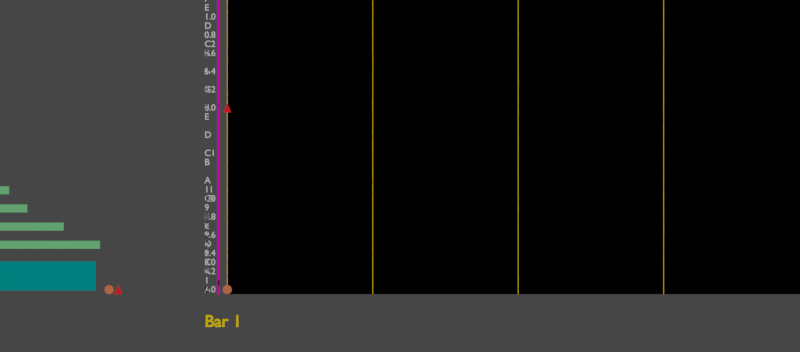 # Source: daw-base.blend  (saved by Blender 2.80.54; exported with 4.5.12 LTS)
import bpy
from mathutils import Matrix  # noqa: F401  (used for matrix-valued properties, if any)

bpy.ops.wm.read_factory_settings(use_empty=True)
scene = bpy.context.scene
scene.name = 'Scene'

# ---- collections
col_common = bpy.data.collections.new('Common'); scene.collection.children.link(col_common)
col_notes___blocks = bpy.data.collections.new('Notes & Blocks'); scene.collection.children.link(col_notes___blocks)
col_automation_editor = bpy.data.collections.new('Automation Editor'); scene.collection.children.link(col_automation_editor)
col_automation_editor.hide_viewport = True
col_drum_editor = bpy.data.collections.new('Drum Editor'); scene.collection.children.link(col_drum_editor)
col_drum_editor.hide_viewport = True
col_song_editor = bpy.data.collections.new('Song Editor'); scene.collection.children.link(col_song_editor)
col_track_editor = bpy.data.collections.new('Track Editor'); scene.collection.children.link(col_track_editor)
col_track_editor.hide_viewport = True

# ---- materials (node trees are filled in below, after node groups)
mat_magenta = bpy.data.materials.new('Magenta')
mat_magenta.use_transparent_shadow = False
mat_magenta.diffuse_color = (0.7991, 0.0, 0.6004, 1.0)
mat_magenta.roughness = 0.25
mat_bars = bpy.data.materials.new('Bars')
mat_bars.use_transparent_shadow = False
mat_bars.diffuse_color = (1.0, 0.6627, 0.0, 1.0)
mat_bars.roughness = 0.25
mat_note = bpy.data.materials.new('Note')
mat_note.use_transparent_shadow = False
mat_note.diffuse_color = (0.1756, 0.5926, 0.2319, 1.0)
mat_note.roughness = 0.25
mat_song_block = bpy.data.materials.new('Song-Block')
mat_song_block.use_transparent_shadow = False
mat_song_block.diffuse_color = (0.0, 0.3032, 0.3032, 1.0)
mat_song_block.roughness = 0.25
mat_drum = bpy.data.materials.new('Drum')
mat_drum.use_transparent_shadow = False
mat_drum.diffuse_color = (0.05357, 0.2435, 0.4969, 1.0)
mat_drum.roughness = 0.25
mat_control_c = bpy.data.materials.new('Control-C')
mat_control_c.use_transparent_shadow = False
mat_control_c.diffuse_color = (0.7484, 0.1773, 0.08472, 1.0)
mat_control_c.roughness = 0.25
mat_control_t = bpy.data.materials.new('Control-T')
mat_control_t.use_transparent_shadow = False
mat_control_t.diffuse_color = (1.0, 0.01874, 0.02495, 1.0)
mat_control_t.roughness = 0.25
mat_grey_l = bpy.data.materials.new('Grey-L')
mat_grey_l.use_transparent_shadow = False
mat_grey_l.diffuse_color = (0.01739, 0.01739, 0.01739, 1.0)
mat_grey_l.roughness = 0.25
mat_grey_d = bpy.data.materials.new('Grey-D')
mat_grey_d.use_transparent_shadow = False
mat_grey_d.diffuse_color = (0.0, 0.0, 0.0, 1.0)
mat_grey_d.roughness = 0.25
mat_text = bpy.data.materials.new('Text')
mat_text.use_transparent_shadow = False
mat_text.diffuse_color = (1.0, 1.0, 1.0, 1.0)
mat_text.roughness = 0.25

# ---- material node trees
mat_magenta.use_nodes = True; mat_magenta.node_tree.nodes.clear()
_N = mat_magenta.node_tree.nodes; _L = mat_magenta.node_tree.links
n0 = _N.new('ShaderNodeOutputMaterial'); n0.name = 'Material Output'; n0.location = (300, 300)
n1 = _N.new('ShaderNodeBsdfDiffuse'); n1.name = 'Diffuse BSDF'; n1.location = (10, 300)
n1.inputs[0].default_value = (0.7991, 0.0, 0.5972, 1.0)
n1.inputs[1].default_value = 0.5
_L.new(n1.outputs[0], n0.inputs[0])
n0.is_active_output = True
mat_bars.use_nodes = True; mat_bars.node_tree.nodes.clear()
_N = mat_bars.node_tree.nodes; _L = mat_bars.node_tree.links
n0 = _N.new('ShaderNodeOutputMaterial'); n0.name = 'Material Output'; n0.location = (300, 300)
n1 = _N.new('ShaderNodeBsdfDiffuse'); n1.name = 'Diffuse BSDF'; n1.location = (10, 300)
n1.inputs[0].default_value = (1.0, 0.6654, 0.0, 1.0)
n1.inputs[1].default_value = 0.5
_L.new(n1.outputs[0], n0.inputs[0])
n0.is_active_output = True
mat_note.use_nodes = True; mat_note.node_tree.nodes.clear()
_N = mat_note.node_tree.nodes; _L = mat_note.node_tree.links
n0 = _N.new('ShaderNodeOutputMaterial'); n0.name = 'Material Output'; n0.location = (300, 300)
n1 = _N.new('ShaderNodeBsdfDiffuse'); n1.name = 'Diffuse BSDF'; n1.location = (10, 300)
n1.inputs[0].default_value = (0.1746, 0.5906, 0.2307, 1.0)
n1.inputs[1].default_value = 0.5
_L.new(n1.outputs[0], n0.inputs[0])
n0.is_active_output = True
mat_song_block.use_nodes = True; mat_song_block.node_tree.nodes.clear()
_N = mat_song_block.node_tree.nodes; _L = mat_song_block.node_tree.links
n0 = _N.new('ShaderNodeOutputMaterial'); n0.name = 'Material Output'; n0.location = (300, 300)
n1 = _N.new('ShaderNodeBsdfDiffuse'); n1.name = 'Diffuse BSDF'; n1.location = (10, 300)
n1.inputs[0].default_value = (0.0, 0.305, 0.305, 1.0)
n1.inputs[1].default_value = 0.5
_L.new(n1.outputs[0], n0.inputs[0])
n0.is_active_output = True
mat_drum.use_nodes = True; mat_drum.node_tree.nodes.clear()
_N = mat_drum.node_tree.nodes; _L = mat_drum.node_tree.links
n0 = _N.new('ShaderNodeOutputMaterial'); n0.name = 'Material Output'; n0.location = (300, 300)
n1 = _N.new('ShaderNodeBsdfDiffuse'); n1.name = 'Diffuse BSDF'; n1.location = (10, 300)
n1.inputs[0].default_value = (0.05286, 0.2423, 0.4969, 1.0)
n1.inputs[1].default_value = 0.5
_L.new(n1.outputs[0], n0.inputs[0])
n0.is_active_output = True
mat_control_c.use_nodes = True; mat_control_c.node_tree.nodes.clear()
_N = mat_control_c.node_tree.nodes; _L = mat_control_c.node_tree.links
n0 = _N.new('ShaderNodeOutputMaterial'); n0.name = 'Material Output'; n0.location = (300, 300)
n1 = _N.new('ShaderNodeBsdfDiffuse'); n1.name = 'Diffuse BSDF'; n1.location = (10, 300)
n1.inputs[0].default_value = (0.7454, 0.1779, 0.08438, 1.0)
n1.inputs[1].default_value = 0.5
_L.new(n1.outputs[0], n0.inputs[0])
n0.is_active_output = True
mat_control_t.use_nodes = True; mat_control_t.node_tree.nodes.clear()
_N = mat_control_t.node_tree.nodes; _L = mat_control_t.node_tree.links
n0 = _N.new('ShaderNodeOutputMaterial'); n0.name = 'Material Output'; n0.location = (300, 300)
n1 = _N.new('ShaderNodeBsdfDiffuse'); n1.name = 'Diffuse BSDF'; n1.location = (10, 300)
n1.inputs[0].default_value = (1.0, 0.0185, 0.02519, 1.0)
n1.inputs[1].default_value = 0.5
_L.new(n1.outputs[0], n0.inputs[0])
n0.is_active_output = True
mat_grey_l.use_nodes = True; mat_grey_l.node_tree.nodes.clear()
_N = mat_grey_l.node_tree.nodes; _L = mat_grey_l.node_tree.links
n0 = _N.new('ShaderNodeOutputMaterial'); n0.name = 'Material Output'; n0.location = (300, 300)
n1 = _N.new('ShaderNodeBsdfDiffuse'); n1.name = 'Diffuse BSDF'; n1.location = (10, 300)
n1.inputs[0].default_value = (0.01764, 0.01764, 0.01764, 1.0)
n1.inputs[1].default_value = 0.5
_L.new(n1.outputs[0], n0.inputs[0])
n0.is_active_output = True
mat_grey_d.use_nodes = True; mat_grey_d.node_tree.nodes.clear()
_N = mat_grey_d.node_tree.nodes; _L = mat_grey_d.node_tree.links
n0 = _N.new('ShaderNodeOutputMaterial'); n0.name = 'Material Output'; n0.location = (300, 300)
n1 = _N.new('ShaderNodeBsdfDiffuse'); n1.name = 'Diffuse BSDF'; n1.location = (10, 300)
n1.inputs[0].default_value = (0.0, 0.0, 0.0, 1.0)
n1.inputs[1].default_value = 0.5
_L.new(n1.outputs[0], n0.inputs[0])
n0.is_active_output = True
mat_text.use_nodes = True; mat_text.node_tree.nodes.clear()
_N = mat_text.node_tree.nodes; _L = mat_text.node_tree.links
n0 = _N.new('ShaderNodeOutputMaterial'); n0.name = 'Material Output'; n0.location = (300, 300)
n1 = _N.new('ShaderNodeBsdfDiffuse'); n1.name = 'Diffuse BSDF'; n1.location = (10, 300)
n1.inputs[1].default_value = 0.5
_L.new(n1.outputs[0], n0.inputs[0])
n0.is_active_output = True

# ---- world
world_world = bpy.data.worlds.new('World'); scene.world = world_world
world_world.use_nodes = True; world_world.node_tree.nodes.clear()
_N = world_world.node_tree.nodes; _L = world_world.node_tree.links
n0 = _N.new('ShaderNodeOutputWorld'); n0.name = 'World Output'; n0.location = (300, 300)
n1 = _N.new('ShaderNodeBackground'); n1.name = 'Background'; n1.location = (10, 300)
n1.inputs[0].default_value = (0.05088, 0.05088, 0.05088, 1.0)
_L.new(n1.outputs[0], n0.inputs[0])
n0.is_active_output = True
world_world.color = (0.05088, 0.05088, 0.05088)
world_world.use_sun_shadow = False
world_world.sun_shadow_jitter_overblur = 0.0

# ---- cameras
cam_daw_cam = bpy.data.cameras.new('DAW-Cam')
cam_daw_cam.type = 'ORTHO'
cam_daw_cam.ortho_scale = 8.8
cam_daw_cam.display_size = 0.1
cam_daw_cam.dof.focus_distance = 0.0
cam_daw_cam.dof.aperture_fstop = 128.0

# ---- meshes
me_cube = bpy.data.meshes.new('Cube')
me_cube.from_pydata([(-0.0125, 0.2, -0.02), (-0.0125, 0.2, 0.025), (-0.0125, 9.2, -0.02), (-0.0125, 9.2, 0.025), (0.0125, 0.2, -0.02), (0.0125, 0.2, 0.025), (0.0125, 9.2, -0.02), (0.0125, 9.2, 0.025)], [], [(0, 1, 3, 2), (2, 3, 7, 6), (6, 7, 5, 4), (4, 5, 1, 0), (2, 6, 4, 0), (7, 3, 1, 5)])
_uv = me_cube.uv_layers.new(name='UVMap')
_uv.uv.foreach_set('vector', [0.375, 0.0, 0.625, 0.0, 0.625, 0.25, 0.375, 0.25, 0.375, 0.25, 0.625, 0.25, 0.625, 0.5, 0.375, 0.5, 0.375, 0.5, 0.625, 0.5, 0.625, 0.75, 0.375, 0.75, 0.375, 0.75, 0.625, 0.75, 0.625, 1.0, 0.375, 1.0, 0.125, 0.5, 0.375, 0.5, 0.375, 0.75, 0.125, 0.75, 0.625, 0.5, 0.875, 0.5, 0.875, 0.75, 0.625, 0.75])
me_cube.materials.append(mat_magenta)
me_cube.use_remesh_preserve_volume = False
me_cube.use_remesh_preserve_attributes = False
me_cube.use_mirror_vertex_groups = False
me_cube.update()
me_cube_001 = bpy.data.meshes.new('Cube.001')
me_cube_001.from_pydata([(-0.003125, 0.15, -0.02), (-0.003125, -0.1, 0.01), (-0.003125, 5.05, -0.02), (-0.003125, 8.9, 0.01), (0.003125, 0.15, -0.02), (0.003125, -0.1, 0.01), (0.003125, 5.05, -0.02), (0.003125, 8.9, 0.01)], [], [(0, 1, 3, 2), (2, 3, 7, 6), (6, 7, 5, 4), (4, 5, 1, 0), (2, 6, 4, 0), (7, 3, 1, 5)])
_uv = me_cube_001.uv_layers.new(name='UVMap')
_uv.uv.foreach_set('vector', [0.375, 0.0, 0.625, 0.0, 0.625, 0.25, 0.375, 0.25, 0.375, 0.25, 0.625, 0.25, 0.625, 0.5, 0.375, 0.5, 0.375, 0.5, 0.625, 0.5, 0.625, 0.75, 0.375, 0.75, 0.375, 0.75, 0.625, 0.75, 0.625, 1.0, 0.375, 1.0, 0.125, 0.5, 0.375, 0.5, 0.375, 0.75, 0.125, 0.75, 0.625, 0.5, 0.875, 0.5, 0.875, 0.75, 0.625, 0.75])
me_cube_001.materials.append(mat_bars)
me_cube_001.use_remesh_preserve_volume = False
me_cube_001.use_remesh_preserve_attributes = False
me_cube_001.use_mirror_vertex_groups = False
me_cube_001.update()
me_plane_005 = bpy.data.meshes.new('Plane.005')
me_plane_005.from_pydata([(0.0, -1.118e-08, 0.0), (1.6, -1.118e-08, 0.0), (0.0, 0.1, 0.0), (1.6, 0.1, 0.0)], [], [(0, 1, 3, 2)])
_uv = me_plane_005.uv_layers.new(name='UVMap')
_uv.uv.foreach_set('vector', [0.0, 0.0, 1.0, 0.0, 1.0, 1.0, 0.0, 1.0])
me_plane_005.materials.append(mat_note)
me_plane_005.use_remesh_preserve_volume = False
me_plane_005.use_remesh_preserve_attributes = False
me_plane_005.use_mirror_vertex_groups = False
me_plane_005.update()
me_plane_002 = bpy.data.meshes.new('Plane.002')
me_plane_002.from_pydata([(0.0, -0.16, 0.0), (1.55, -0.16, 0.0), (0.0, 0.16, 0.0), (1.55, 0.16, 0.0)], [], [(0, 1, 3, 2)])
_uv = me_plane_002.uv_layers.new(name='UVMap')
_uv.uv.foreach_set('vector', [0.0, 0.0, 1.0, 0.0, 1.0, 1.0, 0.0, 1.0])
me_plane_002.materials.append(mat_song_block)
me_plane_002.use_remesh_preserve_volume = False
me_plane_002.use_remesh_preserve_attributes = False
me_plane_002.use_mirror_vertex_groups = False
me_plane_002.update()
me_plane_006 = bpy.data.meshes.new('Plane.006')
me_plane_006.from_pydata([(0.0, -1.118e-08, 0.0), (0.8, -1.118e-08, 0.0), (0.0, 0.1, 0.0), (0.8, 0.1, 0.0)], [], [(0, 1, 3, 2)])
_uv = me_plane_006.uv_layers.new(name='UVMap')
_uv.uv.foreach_set('vector', [0.0, 0.0, 1.0, 0.0, 1.0, 1.0, 0.0, 1.0])
me_plane_006.materials.append(mat_note)
me_plane_006.use_remesh_preserve_volume = False
me_plane_006.use_remesh_preserve_attributes = False
me_plane_006.use_mirror_vertex_groups = False
me_plane_006.update()
me_plane_007 = bpy.data.meshes.new('Plane.007')
me_plane_007.from_pydata([(0.0, -1.118e-08, 0.0), (0.4, -1.118e-08, 0.0), (0.0, 0.1, 0.0), (0.4, 0.1, 0.0)], [], [(0, 1, 3, 2)])
_uv = me_plane_007.uv_layers.new(name='UVMap')
_uv.uv.foreach_set('vector', [0.0, 0.0, 1.0, 0.0, 1.0, 1.0, 0.0, 1.0])
me_plane_007.materials.append(mat_note)
me_plane_007.use_remesh_preserve_volume = False
me_plane_007.use_remesh_preserve_attributes = False
me_plane_007.use_mirror_vertex_groups = False
me_plane_007.update()
me_plane_008 = bpy.data.meshes.new('Plane.008')
me_plane_008.from_pydata([(0.0, -1.118e-08, 0.0), (0.2, -1.118e-08, 0.0), (0.0, 0.1, 0.0), (0.2, 0.1, 0.0)], [], [(0, 1, 3, 2)])
_uv = me_plane_008.uv_layers.new(name='UVMap')
_uv.uv.foreach_set('vector', [0.0, 0.0, 1.0, 0.0, 1.0, 1.0, 0.0, 1.0])
me_plane_008.materials.append(mat_note)
me_plane_008.use_remesh_preserve_volume = False
me_plane_008.use_remesh_preserve_attributes = False
me_plane_008.use_mirror_vertex_groups = False
me_plane_008.update()
me_plane_009 = bpy.data.meshes.new('Plane.009')
me_plane_009.from_pydata([(0.0, -1.118e-08, 0.0), (0.1, -1.118e-08, 0.0), (0.0, 0.1, 0.0), (0.1, 0.1, 0.0)], [], [(0, 1, 3, 2)])
_uv = me_plane_009.uv_layers.new(name='UVMap')
_uv.uv.foreach_set('vector', [0.0, 0.0, 1.0, 0.0, 1.0, 1.0, 0.0, 1.0])
me_plane_009.materials.append(mat_note)
me_plane_009.use_remesh_preserve_volume = False
me_plane_009.use_remesh_preserve_attributes = False
me_plane_009.use_mirror_vertex_groups = False
me_plane_009.update()
me_plane_027 = bpy.data.meshes.new('Plane.027')
me_plane_027.from_pydata([(0.0, -1.118e-08, 0.0), (0.3, -1.118e-08, 0.0), (0.0, 0.1, 0.0), (0.3, 0.1, 0.0)], [], [(0, 1, 3, 2)])
_uv = me_plane_027.uv_layers.new(name='UVMap')
_uv.uv.foreach_set('vector', [0.0, 0.0, 1.0, 0.0, 1.0, 1.0, 0.0, 1.0])
me_plane_027.materials.append(mat_note)
me_plane_027.use_remesh_preserve_volume = False
me_plane_027.use_remesh_preserve_attributes = False
me_plane_027.use_mirror_vertex_groups = False
me_plane_027.update()
me_plane_028 = bpy.data.meshes.new('Plane.028')
me_plane_028.from_pydata([(0.0, -1.118e-08, 0.0), (1.2, -1.118e-08, 0.0), (0.0, 0.1, 0.0), (1.2, 0.1, 0.0)], [], [(0, 1, 3, 2)])
_uv = me_plane_028.uv_layers.new(name='UVMap')
_uv.uv.foreach_set('vector', [0.0, 0.0, 1.0, 0.0, 1.0, 1.0, 0.0, 1.0])
me_plane_028.materials.append(mat_note)
me_plane_028.use_remesh_preserve_volume = False
me_plane_028.use_remesh_preserve_attributes = False
me_plane_028.use_mirror_vertex_groups = False
me_plane_028.update()
me_plane_029 = bpy.data.meshes.new('Plane.029')
me_plane_029.from_pydata([(0.0, -1.118e-08, 0.0), (0.6, -1.118e-08, 0.0), (0.0, 0.1, 0.0), (0.6, 0.1, 0.0)], [], [(0, 1, 3, 2)])
_uv = me_plane_029.uv_layers.new(name='UVMap')
_uv.uv.foreach_set('vector', [0.0, 0.0, 1.0, 0.0, 1.0, 1.0, 0.0, 1.0])
me_plane_029.materials.append(mat_note)
me_plane_029.use_remesh_preserve_volume = False
me_plane_029.use_remesh_preserve_attributes = False
me_plane_029.use_mirror_vertex_groups = False
me_plane_029.update()
me_plane_047 = bpy.data.meshes.new('Plane.047')
me_plane_047.from_pydata([(0.0, -7.451e-09, 0.0), (0.1, -7.451e-09, 0.0), (0.0, 0.1, 0.0), (0.1, 0.1, 0.0)], [], [(0, 1, 3, 2)])
_uv = me_plane_047.uv_layers.new(name='UVMap')
_uv.uv.foreach_set('vector', [0.0, 0.0, 1.0, 0.0, 1.0, 1.0, 0.0, 1.0])
me_plane_047.materials.append(mat_drum)
me_plane_047.use_remesh_preserve_volume = False
me_plane_047.use_remesh_preserve_attributes = False
me_plane_047.use_mirror_vertex_groups = False
me_plane_047.update()
me_circle = bpy.data.meshes.new('Circle')
me_circle.from_pydata([(0.0, 0.1, 0.0), (-0.01913, 0.09619, 0.0), (-0.03536, 0.08536, 0.0), (-0.04619, 0.06913, 0.0), (-0.05, 0.05, 0.0), (-0.04619, 0.03087, 0.0), (-0.03536, 0.01464, 0.0), (-0.01913, 0.003806, 0.0), (-7.55e-09, 0.0, 0.0), (0.01913, 0.003806, 0.0), (0.03536, 0.01464, 0.0), (0.04619, 0.03087, 0.0), (0.05, 0.05, 0.0), (0.04619, 0.06913, 0.0), (0.03536, 0.08536, 0.0), (0.01913, 0.09619, 0.0)], [], [(0, 1, 2, 3, 4, 5, 6, 7, 8, 9, 10, 11, 12, 13, 14, 15)])
_uv = me_circle.uv_layers.new(name='UVMap')
_uv.uv.foreach_set('vector', [0.5, 1.0, 0.3087, 0.9619, 0.1464, 0.8536, 0.03806, 0.6913, 0.0, 0.5, 0.03806, 0.3087, 0.1464, 0.1464, 0.3087, 0.03806, 0.5, 0.0, 0.6913, 0.03806, 0.8536, 0.1464, 0.9619, 0.3087, 1.0, 0.5, 0.9619, 0.6913, 0.8536, 0.8536, 0.6913, 0.9619])
me_circle.materials.append(mat_control_c)
me_circle.use_remesh_preserve_volume = False
me_circle.use_remesh_preserve_attributes = False
me_circle.use_mirror_vertex_groups = False
me_circle.update()
me_circle_002 = bpy.data.meshes.new('Circle.002')
me_circle_002.from_pydata([(0.0, 0.1, 0.0), (-0.0433, 0.0, 0.0), (0.0433, 0.0, 0.0)], [], [(0, 1, 2)])
_uv = me_circle_002.uv_layers.new(name='UVMap')
_uv.uv.foreach_set('vector', [0.5, 1.0, 0.06699, 0.25, 0.933, 0.25])
me_circle_002.materials.append(mat_control_t)
me_circle_002.use_remesh_preserve_volume = False
me_circle_002.use_remesh_preserve_attributes = False
me_circle_002.use_mirror_vertex_groups = False
me_circle_002.update()
me_plane_103 = bpy.data.meshes.new('Plane.103')
me_plane_103.from_pydata([(-4.47e-08, 3.353e-08, -0.02), (16.0, 3.353e-08, -0.02), (16.0, 0.1, -0.02), (-4.47e-08, 0.2, -0.02), (-4.47e-08, 0.1, -0.02), (16.0, 0.2, -0.02), (-4.47e-08, 0.8, -0.02), (16.0, 0.8, -0.02), (16.0, 0.9, -0.02), (-4.47e-08, 0.9, -0.02), (16.0, 0.7, -0.02), (16.0, 0.6, -0.02), (-4.47e-08, 0.5, -0.02), (-4.47e-08, 0.6, -0.02), (16.0, 0.5, -0.02), (16.0, 0.4, -0.02), (-4.47e-08, 0.4, -0.02), (-4.47e-08, 0.7, -0.02), (-4.47e-08, 0.3, -0.02), (16.0, 0.3, -0.02), (-4.47e-08, 1.0, -0.02), (16.0, 1.0, -0.02), (16.0, 1.1, -0.02), (-4.47e-08, 1.1, -0.02), (-4.47e-08, 2.0, -0.02), (16.0, 2.0, -0.02), (16.0, 2.1, -0.02), (-4.47e-08, 2.2, -0.02), (-4.47e-08, 2.1, -0.02), (16.0, 2.2, -0.02), (-4.47e-08, 2.8, -0.02), (16.0, 2.8, -0.02), (16.0, 2.9, -0.02), (-4.47e-08, 2.9, -0.02), (16.0, 2.7, -0.02), (16.0, 2.6, -0.02), (-4.47e-08, 2.5, -0.02), (-4.47e-08, 2.6, -0.02), (16.0, 2.5, -0.02), (16.0, 2.4, -0.02), (-4.47e-08, 2.4, -0.02), (-4.47e-08, 2.7, -0.02), (-4.47e-08, 2.3, -0.02), (16.0, 2.3, -0.02), (-4.47e-08, 3.0, -0.02), (16.0, 3.0, -0.02), (16.0, 3.1, -0.02), (-4.47e-08, 3.1, -0.02)], [], [(3, 5, 19, 18), (0, 1, 2, 4), (4, 2, 5, 3), (6, 7, 8, 9), (9, 8, 21, 20), (17, 10, 7, 6), (12, 14, 11, 13), (16, 15, 14, 12), (13, 11, 10, 17), (18, 19, 15, 16), (20, 21, 22, 23), (27, 29, 43, 42), (24, 25, 26, 28), (28, 26, 29, 27), (30, 31, 32, 33), (33, 32, 45, 44), (41, 34, 31, 30), (36, 38, 35, 37), (40, 39, 38, 36), (37, 35, 34, 41), (42, 43, 39, 40), (44, 45, 46, 47)])
me_plane_103.polygons.foreach_set('material_index', [0, 0, 1, 0, 1, 1, 1, 0, 0, 1, 0, 0, 0, 1, 0, 1, 1, 1, 0, 0, 1, 0])
_uv = me_plane_103.uv_layers.new(name='UVMap')
_uv.uv.foreach_set('vector', [0.0, 0.0, 1.0, 0.0, 1.0, 1.0, 0.0, 1.0, 0.0, 0.0, 1.0, 0.0, 1.0, 1.0, 0.0, 1.0, 0.0, 0.0, 1.0, 0.0, 1.0, 1.0, 0.0, 1.0, 0.0, 0.0, 1.0, 0.0, 1.0, 1.0, 0.0, 1.0, 0.0, 0.0, 1.0, 0.0, 1.0, 1.0, 0.0, 1.0, 0.0, 0.0, 1.0, 0.0, 1.0, 1.0, 0.0, 1.0, 0.0, 0.0, 1.0, 0.0, 1.0, 1.0, 0.0, 1.0, 0.0, 0.0, 1.0, 0.0, 1.0, 1.0, 0.0, 1.0, 0.0, 0.0, 1.0, 0.0, 1.0, 1.0, 0.0, 1.0, 0.0, 0.0, 1.0, 0.0, 1.0, 1.0, 0.0, 1.0, 0.0, 0.0, 1.0, 0.0, 1.0, 1.0, 0.0, 1.0, 0.0, 0.0, 1.0, 0.0, 1.0, 1.0, 0.0, 1.0, 0.0, 0.0, 1.0, 0.0, 1.0, 1.0, 0.0, 1.0, 0.0, 0.0, 1.0, 0.0, 1.0, 1.0, 0.0, 1.0, 0.0, 0.0, 1.0, 0.0, 1.0, 1.0, 0.0, 1.0, 0.0, 0.0, 1.0, 0.0, 1.0, 1.0, 0.0, 1.0, 0.0, 0.0, 1.0, 0.0, 1.0, 1.0, 0.0, 1.0, 0.0, 0.0, 1.0, 0.0, 1.0, 1.0, 0.0, 1.0, 0.0, 0.0, 1.0, 0.0, 1.0, 1.0, 0.0, 1.0, 0.0, 0.0, 1.0, 0.0, 1.0, 1.0, 0.0, 1.0, 0.0, 0.0, 1.0, 0.0, 1.0, 1.0, 0.0, 1.0, 0.0, 0.0, 1.0, 0.0, 1.0, 1.0, 0.0, 1.0])
me_plane_103.materials.append(mat_grey_l)
me_plane_103.materials.append(mat_grey_d)
me_plane_103.use_remesh_preserve_volume = False
me_plane_103.use_remesh_preserve_attributes = False
me_plane_103.use_mirror_vertex_groups = False
me_plane_103.update()
me_circle_001 = bpy.data.meshes.new('Circle.001')
me_circle_001.from_pydata([(0.0, 0.1, 0.0), (-0.01913, 0.09619, 0.0), (-0.03536, 0.08536, 0.0), (-0.04619, 0.06913, 0.0), (-0.05, 0.05, 0.0), (-0.04619, 0.03087, 0.0), (-0.03536, 0.01464, 0.0), (-0.01913, 0.003806, 0.0), (-7.55e-09, 0.0, 0.0), (0.01913, 0.003806, 0.0), (0.03536, 0.01464, 0.0), (0.04619, 0.03087, 0.0), (0.05, 0.05, 0.0), (0.04619, 0.06913, 0.0), (0.03536, 0.08536, 0.0), (0.01913, 0.09619, 0.0)], [], [(0, 1, 2, 3, 4, 5, 6, 7, 8, 9, 10, 11, 12, 13, 14, 15)])
_uv = me_circle_001.uv_layers.new(name='UVMap')
_uv.uv.foreach_set('vector', [0.5, 1.0, 0.3087, 0.9619, 0.1464, 0.8536, 0.03806, 0.6913, 0.0, 0.5, 0.03806, 0.3087, 0.1464, 0.1464, 0.3087, 0.03806, 0.5, 0.0, 0.6913, 0.03806, 0.8536, 0.1464, 0.9619, 0.3087, 1.0, 0.5, 0.9619, 0.6913, 0.8536, 0.8536, 0.6913, 0.9619])
me_circle_001.materials.append(mat_control_c)
me_circle_001.use_remesh_preserve_volume = False
me_circle_001.use_remesh_preserve_attributes = False
me_circle_001.use_mirror_vertex_groups = False
me_circle_001.update()
me_circle_003 = bpy.data.meshes.new('Circle.003')
me_circle_003.from_pydata([(0.0, 0.1, 0.0), (-0.0433, 0.0, 0.0), (0.0433, 0.0, 0.0)], [], [(0, 1, 2)])
_uv = me_circle_003.uv_layers.new(name='UVMap')
_uv.uv.foreach_set('vector', [0.5, 1.0, 0.06699, 0.25, 0.933, 0.25])
me_circle_003.materials.append(mat_control_t)
me_circle_003.use_remesh_preserve_volume = False
me_circle_003.use_remesh_preserve_attributes = False
me_circle_003.use_mirror_vertex_groups = False
me_circle_003.update()
me_plane_052 = bpy.data.meshes.new('Plane.052')
me_plane_052.from_pydata([(-4.47e-08, 3.353e-08, -0.02), (16.0, 3.353e-08, -0.02), (16.0, 0.1, -0.02), (-4.47e-08, 0.2, -0.02), (-4.47e-08, 0.1, -0.02), (16.0, 0.2, -0.02), (-4.47e-08, 1.1, -0.02), (-4.47e-08, 0.8, -0.02), (16.0, 0.8, -0.02), (16.0, 0.9, -0.02), (-4.47e-08, 1.0, -0.02), (-4.47e-08, 0.9, -0.02), (16.0, 1.0, -0.02), (16.0, 1.2, -0.02), (-4.47e-08, 1.2, -0.02), (16.0, 1.1, -0.02), (16.0, 0.7, -0.02), (16.0, 0.6, -0.02), (-4.47e-08, 0.5, -0.02), (-4.47e-08, 0.6, -0.02), (16.0, 0.5, -0.02), (16.0, 0.4, -0.02), (-4.47e-08, 0.4, -0.02), (-4.47e-08, 0.7, -0.02), (-4.47e-08, 0.3, -0.02), (16.0, 0.3, -0.02)], [], [(3, 5, 25, 24), (0, 1, 2, 4), (4, 2, 5, 3), (10, 12, 15, 6), (7, 8, 9, 11), (11, 9, 12, 10), (6, 15, 13, 14), (23, 16, 8, 7), (18, 20, 17, 19), (22, 21, 20, 18), (19, 17, 16, 23), (24, 25, 21, 22)])
me_plane_052.polygons.foreach_set('material_index', [0, 0, 1, 0, 0, 1, 1, 1, 1, 0, 0, 1])
_uv = me_plane_052.uv_layers.new(name='UVMap')
_uv.uv.foreach_set('vector', [0.0, 0.0, 1.0, 0.0, 1.0, 1.0, 0.0, 1.0, 0.0, 0.0, 1.0, 0.0, 1.0, 1.0, 0.0, 1.0, 0.0, 0.0, 1.0, 0.0, 1.0, 1.0, 0.0, 1.0, 0.0, 0.0, 1.0, 0.0, 1.0, 1.0, 0.0, 1.0, 0.0, 0.0, 1.0, 0.0, 1.0, 1.0, 0.0, 1.0, 0.0, 0.0, 1.0, 0.0, 1.0, 1.0, 0.0, 1.0, 0.0, 0.0, 1.0, 0.0, 1.0, 1.0, 0.0, 1.0, 0.0, 0.0, 1.0, 0.0, 1.0, 1.0, 0.0, 1.0, 0.0, 0.0, 1.0, 0.0, 1.0, 1.0, 0.0, 1.0, 0.0, 0.0, 1.0, 0.0, 1.0, 1.0, 0.0, 1.0, 0.0, 0.0, 1.0, 0.0, 1.0, 1.0, 0.0, 1.0, 0.0, 0.0, 1.0, 0.0, 1.0, 1.0, 0.0, 1.0])
me_plane_052.materials.append(mat_grey_l)
me_plane_052.materials.append(mat_grey_d)
me_plane_052.use_remesh_preserve_volume = False
me_plane_052.use_remesh_preserve_attributes = False
me_plane_052.use_mirror_vertex_groups = False
me_plane_052.update()
me_plane_001 = bpy.data.meshes.new('Plane.001')
me_plane_001.from_pydata([(0.0, 10.0, -0.02), (0.0, 10.4, -0.02), (16.0, 10.4, -0.02), (0.0, 10.8, -0.02), (16.0, 10.0, -0.02), (0.0, 11.2, -0.02), (16.0, 11.2, -0.02), (16.0, 11.6, -0.02), (16.0, 10.8, -0.02), (0.0, 11.6, -0.02), (0.0, 12.0, -0.02), (16.0, 12.0, -0.02), (16.0, 12.4, -0.02), (0.0, 12.4, -0.02), (0.0, 12.8, -0.02), (16.0, 12.8, -0.02), (0.0, 13.2, -0.02), (0.0, 13.6, -0.02), (16.0, 13.6, -0.02), (0.0, 14.0, -0.02), (16.0, 13.2, -0.02), (0.0, 14.4, -0.02), (16.0, 14.4, -0.02), (0.0, 14.8, -0.02), (16.0, 14.8, -0.02), (16.0, 14.0, -0.02), (0.0, 15.2, -0.02), (16.0, 15.2, -0.02), (16.0, 15.6, -0.02), (0.0, 15.6, -0.02), (0.0, 16.0, -0.02), (16.0, 16.0, -0.02), (0.0, 16.4, -0.02), (0.0, 16.8, -0.02), (16.0, 16.8, -0.02), (16.0, 16.4, -0.02), (0.0, 17.2, -0.02), (0.0, 17.6, -0.02), (16.0, 17.6, -0.02), (0.0, 18.0, -0.02), (16.0, 18.0, -0.02), (16.0, 17.2, -0.02)], [], [(0, 4, 2, 1), (1, 2, 8, 3), (3, 8, 6, 5), (5, 6, 7, 9), (9, 7, 11, 10), (10, 11, 12, 13), (13, 12, 15, 14), (14, 15, 20, 16), (16, 20, 18, 17), (17, 18, 25, 19), (19, 25, 22, 21), (21, 22, 24, 23), (23, 24, 27, 26), (26, 27, 28, 29), (29, 28, 31, 30), (30, 31, 35, 32), (32, 35, 34, 33), (33, 34, 41, 36), (36, 41, 38, 37), (37, 38, 40, 39)])
me_plane_001.polygons.foreach_set('material_index', [1, 0, 1, 0, 1, 0, 1, 0, 1, 0, 1, 0, 1, 0, 1, 0, 1, 0, 1, 0])
_uv = me_plane_001.uv_layers.new(name='UVMap')
_uv.uv.foreach_set('vector', [0.0, 0.0, 1.0, 0.0, 1.0, 1.0, 0.0, 1.0, 0.0, 0.0, 1.0, 0.0, 1.0, 1.0, 0.0, 1.0, 0.0, 0.0, 1.0, 0.0, 1.0, 1.0, 0.0, 1.0, 0.0, 0.0, 1.0, 0.0, 1.0, 1.0, 0.0, 1.0, 0.0, 0.0, 1.0, 0.0, 1.0, 1.0, 0.0, 1.0, 0.0, 0.0, 1.0, 0.0, 1.0, 1.0, 0.0, 1.0, 0.0, 0.0, 1.0, 0.0, 1.0, 1.0, 0.0, 1.0, 0.0, 0.0, 1.0, 0.0, 1.0, 1.0, 0.0, 1.0, 0.0, 0.0, 1.0, 0.0, 1.0, 1.0, 0.0, 1.0, 0.0, 0.0, 1.0, 0.0, 1.0, 1.0, 0.0, 1.0, 0.0, 0.0, 1.0, 0.0, 1.0, 1.0, 0.0, 1.0, 0.0, 0.0, 1.0, 0.0, 1.0, 1.0, 0.0, 1.0, 0.0, 0.0, 1.0, 0.0, 1.0, 1.0, 0.0, 1.0, 0.0, 0.0, 1.0, 0.0, 1.0, 1.0, 0.0, 1.0, 0.0, 0.0, 1.0, 0.0, 1.0, 1.0, 0.0, 1.0, 0.0, 0.0, 1.0, 0.0, 1.0, 1.0, 0.0, 1.0, 0.0, 0.0, 1.0, 0.0, 1.0, 1.0, 0.0, 1.0, 0.0, 0.0, 1.0, 0.0, 1.0, 1.0, 0.0, 1.0, 0.0, 0.0, 1.0, 0.0, 1.0, 1.0, 0.0, 1.0, 0.0, 0.0, 1.0, 0.0, 1.0, 1.0, 0.0, 1.0])
me_plane_001.materials.append(mat_grey_l)
me_plane_001.materials.append(mat_grey_d)
me_plane_001.use_remesh_preserve_volume = False
me_plane_001.use_remesh_preserve_attributes = False
me_plane_001.use_mirror_vertex_groups = False
me_plane_001.update()
me_plane_022 = bpy.data.meshes.new('Plane.022')
me_plane_022.from_pydata([(16.0, 0.4, -0.02), (-4.47e-08, 0.5, -0.02), (16.0, 0.6, -0.02), (16.0, 0.7, -0.02), (-4.47e-08, 0.8, -0.02), (16.0, 0.8, -0.02), (-4.47e-08, 0.9, -0.02), (-4.47e-08, 1.1, -0.02), (16.0, 1.1, -0.02), (-4.47e-08, 1.2, -0.02), (-4.47e-08, 1.5, -0.02), (16.0, 1.5, -0.02), (-4.47e-08, 1.6, -0.02), (16.0, 1.6, -0.02), (-4.47e-08, 0.4, -0.02), (16.0, 0.5, -0.02), (-4.47e-08, 0.6, -0.02), (-4.47e-08, 0.7, -0.02), (16.0, 0.9, -0.02), (-4.47e-08, 1.0, -0.02), (16.0, 1.0, -0.02), (-4.47e-08, 1.3, -0.02), (16.0, 1.3, -0.02), (-4.47e-08, 1.4, -0.02), (16.0, 1.4, -0.02), (16.0, 1.2, -0.02), (16.0, 1.7, -0.02), (-4.47e-08, 1.8, -0.02), (16.0, 1.9, -0.02), (16.0, 2.0, -0.02), (-4.47e-08, 2.1, -0.02), (16.0, 2.1, -0.02), (-4.47e-08, 2.2, -0.02), (-4.47e-08, 2.4, -0.02), (16.0, 2.4, -0.02), (-4.47e-08, 2.5, -0.02), (-4.47e-08, 2.8, -0.02), (16.0, 2.8, -0.02), (-4.47e-08, 1.7, -0.02), (16.0, 1.8, -0.02), (-4.47e-08, 1.9, -0.02), (-4.47e-08, 2.0, -0.02), (16.0, 2.2, -0.02), (-4.47e-08, 2.3, -0.02), (16.0, 2.3, -0.02), (-4.47e-08, 2.6, -0.02), (16.0, 2.6, -0.02), (-4.47e-08, 2.7, -0.02), (16.0, 2.7, -0.02), (16.0, 2.5, -0.02), (-4.47e-08, 2.9, -0.02), (16.0, 3.0, -0.02), (16.0, 3.1, -0.02), (-4.47e-08, 3.2, -0.02), (16.0, 3.2, -0.02), (-4.47e-08, 3.3, -0.02), (-4.47e-08, 3.5, -0.02), (16.0, 3.5, -0.02), (-4.47e-08, 3.6, -0.02), (-4.47e-08, 3.9, -0.02), (16.0, 3.9, -0.02), (-4.47e-08, 4.0, -0.02), (16.0, 4.0, -0.02), (16.0, 2.9, -0.02), (-4.47e-08, 3.0, -0.02), (-4.47e-08, 3.1, -0.02), (16.0, 3.3, -0.02), (-4.47e-08, 3.4, -0.02), (16.0, 3.4, -0.02), (-4.47e-08, 3.7, -0.02), (16.0, 3.7, -0.02), (-4.47e-08, 3.8, -0.02), (16.0, 3.8, -0.02), (16.0, 3.6, -0.02), (16.0, 4.1, -0.02), (-4.47e-08, 4.2, -0.02), (16.0, 4.3, -0.02), (16.0, 4.4, -0.02), (-4.47e-08, 4.5, -0.02), (16.0, 4.5, -0.02), (-4.47e-08, 4.6, -0.02), (-4.47e-08, 4.8, -0.02), (16.0, 4.8, -0.02), (-4.47e-08, 4.9, -0.02), (16.0, 5.2, -0.02), (-4.47e-08, 4.1, -0.02), (16.0, 4.2, -0.02), (-4.47e-08, 4.3, -0.02), (-4.47e-08, 4.4, -0.02), (16.0, 4.6, -0.02), (-4.47e-08, 4.7, -0.02), (16.0, 4.7, -0.02), (-4.47e-08, 5.0, -0.02), (16.0, 5.0, -0.02), (-4.47e-08, 5.1, -0.02), (16.0, 5.1, -0.02), (16.0, 4.9, -0.02), (16.0, 0.3, -0.02), (-4.47e-08, 0.3, -0.02), (-4.47e-08, 3.353e-08, -0.02), (16.0, 3.353e-08, -0.02), (16.0, 0.1, -0.02), (-4.47e-08, 0.2, -0.02), (-4.47e-08, 0.1, -0.02), (16.0, 0.2, -0.02), (-4.47e-08, 5.2, -0.02), (16.0, 5.3, -0.02), (-4.47e-08, 5.4, -0.02), (16.0, 5.5, -0.02), (16.0, 5.6, -0.02), (-4.47e-08, 5.7, -0.02), (16.0, 5.7, -0.02), (-4.47e-08, 5.8, -0.02), (-4.47e-08, 6.0, -0.02), (16.0, 6.0, -0.02), (-4.47e-08, 6.1, -0.02), (16.0, 6.4, -0.02), (-4.47e-08, 5.3, -0.02), (16.0, 5.4, -0.02), (-4.47e-08, 5.5, -0.02), (-4.47e-08, 5.6, -0.02), (16.0, 5.8, -0.02), (-4.47e-08, 5.9, -0.02), (16.0, 5.9, -0.02), (-4.47e-08, 6.2, -0.02), (16.0, 6.2, -0.02), (-4.47e-08, 6.3, -0.02), (16.0, 6.3, -0.02), (16.0, 6.1, -0.02), (-4.47e-08, 6.4, -0.02), (16.0, 6.5, -0.02), (-4.47e-08, 6.6, -0.02), (16.0, 6.7, -0.02), (16.0, 6.8, -0.02), (-4.47e-08, 6.9, -0.02), (16.0, 6.9, -0.02), (-4.47e-08, 7.0, -0.02), (-4.47e-08, 7.2, -0.02), (16.0, 7.2, -0.02), (-4.47e-08, 7.3, -0.02), (16.0, 7.6, -0.02), (-4.47e-08, 6.5, -0.02), (16.0, 6.6, -0.02), (-4.47e-08, 6.7, -0.02), (-4.47e-08, 6.8, -0.02), (16.0, 7.0, -0.02), (-4.47e-08, 7.1, -0.02), (16.0, 7.1, -0.02), (-4.47e-08, 7.4, -0.02), (16.0, 7.4, -0.02), (-4.47e-08, 7.5, -0.02), (16.0, 7.5, -0.02), (16.0, 7.3, -0.02), (-4.47e-08, 7.6, -0.02), (16.0, 7.7, -0.02), (-4.47e-08, 7.8, -0.02), (16.0, 7.9, -0.02), (16.0, 8.0, -0.02), (-4.47e-08, 8.1, -0.02), (16.0, 8.1, -0.02), (-4.47e-08, 8.2, -0.02), (-4.47e-08, 8.4, -0.02), (16.0, 8.4, -0.02), (-4.47e-08, 8.5, -0.02), (-4.47e-08, 8.8, -0.02), (16.0, 8.8, -0.02), (-4.47e-08, 7.7, -0.02), (16.0, 7.8, -0.02), (-4.47e-08, 7.9, -0.02), (-4.47e-08, 8.0, -0.02), (16.0, 8.2, -0.02), (-4.47e-08, 8.3, -0.02), (16.0, 8.3, -0.02), (-4.47e-08, 8.6, -0.02), (16.0, 8.6, -0.02), (-4.47e-08, 8.7, -0.02), (16.0, 8.7, -0.02), (16.0, 8.5, -0.02)], [], [(98, 97, 0, 14), (1, 15, 2, 16), (17, 3, 5, 4), (4, 5, 18, 6), (19, 20, 8, 7), (9, 25, 22, 21), (23, 24, 11, 10), (10, 11, 13, 12), (14, 0, 15, 1), (16, 2, 3, 17), (6, 18, 20, 19), (21, 22, 24, 23), (7, 8, 25, 9), (12, 13, 26, 38), (27, 39, 28, 40), (41, 29, 31, 30), (30, 31, 42, 32), (43, 44, 34, 33), (35, 49, 46, 45), (47, 48, 37, 36), (38, 26, 39, 27), (40, 28, 29, 41), (32, 42, 44, 43), (45, 46, 48, 47), (33, 34, 49, 35), (50, 63, 51, 64), (65, 52, 54, 53), (53, 54, 66, 55), (67, 68, 57, 56), (58, 73, 70, 69), (71, 72, 60, 59), (59, 60, 62, 61), (36, 37, 63, 50), (64, 51, 52, 65), (55, 66, 68, 67), (69, 70, 72, 71), (56, 57, 73, 58), (61, 62, 74, 85), (75, 86, 76, 87), (88, 77, 79, 78), (78, 79, 89, 80), (90, 91, 82, 81), (83, 96, 93, 92), (94, 95, 84, 105), (85, 74, 86, 75), (87, 76, 77, 88), (80, 89, 91, 90), (92, 93, 95, 94), (81, 82, 96, 83), (102, 104, 97, 98), (99, 100, 101, 103), (103, 101, 104, 102), (105, 84, 106, 117), (107, 118, 108, 119), (120, 109, 111, 110), (110, 111, 121, 112), (122, 123, 114, 113), (115, 128, 125, 124), (126, 127, 116, 129), (117, 106, 118, 107), (119, 108, 109, 120), (112, 121, 123, 122), (124, 125, 127, 126), (113, 114, 128, 115), (129, 116, 130, 141), (131, 142, 132, 143), (144, 133, 135, 134), (134, 135, 145, 136), (146, 147, 138, 137), (139, 152, 149, 148), (150, 151, 140, 153), (141, 130, 142, 131), (143, 132, 133, 144), (136, 145, 147, 146), (148, 149, 151, 150), (137, 138, 152, 139), (153, 140, 154, 166), (155, 167, 156, 168), (169, 157, 159, 158), (158, 159, 170, 160), (171, 172, 162, 161), (163, 177, 174, 173), (175, 176, 165, 164), (166, 154, 167, 155), (168, 156, 157, 169), (160, 170, 172, 171), (173, 174, 176, 175), (161, 162, 177, 163)])
me_plane_022.polygons.foreach_set('material_index', [0, 0, 0, 0, 0, 0, 0, 0, 1, 1, 1, 1, 1, 1, 1, 0, 1, 1, 1, 0, 0, 0, 0, 0, 0, 0, 0, 0, 0, 0, 0, 0, 1, 1, 1, 1, 1, 1, 1, 0, 1, 1, 1, 0, 0, 0, 0, 0, 0, 0, 0, 1, 1, 1, 0, 1, 1, 1, 0, 0, 0, 0, 0, 0, 1, 1, 0, 1, 1, 1, 0, 0, 0, 0, 0, 0, 1, 1, 0, 1, 1, 1, 0, 0, 0, 0, 0, 0])
_uv = me_plane_022.uv_layers.new(name='UVMap')
_uv.uv.foreach_set('vector', [0.0, 0.0, 1.0, 0.0, 1.0, 1.0, 0.0, 1.0, 0.0, 0.0, 1.0, 0.0, 1.0, 1.0, 0.0, 1.0, 0.0, 0.0, 1.0, 0.0, 1.0, 1.0, 0.0, 1.0, 0.0, 0.0, 1.0, 0.0, 1.0, 1.0, 0.0, 1.0, 0.0, 0.0, 1.0, 0.0, 1.0, 1.0, 0.0, 1.0, 0.0, 0.0, 1.0, 0.0, 1.0, 1.0, 0.0, 1.0, 0.0, 0.0, 1.0, 0.0, 1.0, 1.0, 0.0, 1.0, 0.0, 0.0, 1.0, 0.0, 1.0, 1.0, 0.0, 1.0, 0.0, 0.0, 1.0, 0.0, 1.0, 1.0, 0.0, 1.0, 0.0, 0.0, 1.0, 0.0, 1.0, 1.0, 0.0, 1.0, 0.0, 0.0, 1.0, 0.0, 1.0, 1.0, 0.0, 1.0, 0.0, 0.0, 1.0, 0.0, 1.0, 1.0, 0.0, 1.0, 0.0, 0.0, 1.0, 0.0, 1.0, 1.0, 0.0, 1.0, 0.0, 0.0, 1.0, 0.0, 1.0, 1.0, 0.0, 1.0, 0.0, 0.0, 1.0, 0.0, 1.0, 1.0, 0.0, 1.0, 0.0, 0.0, 1.0, 0.0, 1.0, 1.0, 0.0, 1.0, 0.0, 0.0, 1.0, 0.0, 1.0, 1.0, 0.0, 1.0, 0.0, 0.0, 1.0, 0.0, 1.0, 1.0, 0.0, 1.0, 0.0, 0.0, 1.0, 0.0, 1.0, 1.0, 0.0, 1.0, 0.0, 0.0, 1.0, 0.0, 1.0, 1.0, 0.0, 1.0, 0.0, 0.0, 1.0, 0.0, 1.0, 1.0, 0.0, 1.0, 0.0, 0.0, 1.0, 0.0, 1.0, 1.0, 0.0, 1.0, 0.0, 0.0, 1.0, 0.0, 1.0, 1.0, 0.0, 1.0, 0.0, 0.0, 1.0, 0.0, 1.0, 1.0, 0.0, 1.0, 0.0, 0.0, 1.0, 0.0, 1.0, 1.0, 0.0, 1.0, 0.0, 0.0, 1.0, 0.0, 1.0, 1.0, 0.0, 1.0, 0.0, 0.0, 1.0, 0.0, 1.0, 1.0, 0.0, 1.0, 0.0, 0.0, 1.0, 0.0, 1.0, 1.0, 0.0, 1.0, 0.0, 0.0, 1.0, 0.0, 1.0, 1.0, 0.0, 1.0, 0.0, 0.0, 1.0, 0.0, 1.0, 1.0, 0.0, 1.0, 0.0, 0.0, 1.0, 0.0, 1.0, 1.0, 0.0, 1.0, 0.0, 0.0, 1.0, 0.0, 1.0, 1.0, 0.0, 1.0, 0.0, 0.0, 1.0, 0.0, 1.0, 1.0, 0.0, 1.0, 0.0, 0.0, 1.0, 0.0, 1.0, 1.0, 0.0, 1.0, 0.0, 0.0, 1.0, 0.0, 1.0, 1.0, 0.0, 1.0, 0.0, 0.0, 1.0, 0.0, 1.0, 1.0, 0.0, 1.0, 0.0, 0.0, 1.0, 0.0, 1.0, 1.0, 0.0, 1.0, 0.0, 0.0, 1.0, 0.0, 1.0, 1.0, 0.0, 1.0, 0.0, 0.0, 1.0, 0.0, 1.0, 1.0, 0.0, 1.0, 0.0, 0.0, 1.0, 0.0, 1.0, 1.0, 0.0, 1.0, 0.0, 0.0, 1.0, 0.0, 1.0, 1.0, 0.0, 1.0, 0.0, 0.0, 1.0, 0.0, 1.0, 1.0, 0.0, 1.0, 0.0, 0.0, 1.0, 0.0, 1.0, 1.0, 0.0, 1.0, 0.0, 0.0, 1.0, 0.0, 1.0, 1.0, 0.0, 1.0, 0.0, 0.0, 1.0, 0.0, 1.0, 1.0, 0.0, 1.0, 0.0, 0.0, 1.0, 0.0, 1.0, 1.0, 0.0, 1.0, 0.0, 0.0, 1.0, 0.0, 1.0, 1.0, 0.0, 1.0, 0.0, 0.0, 1.0, 0.0, 1.0, 1.0, 0.0, 1.0, 0.0, 0.0, 1.0, 0.0, 1.0, 1.0, 0.0, 1.0, 0.0, 0.0, 1.0, 0.0, 1.0, 1.0, 0.0, 1.0, 0.0, 0.0, 1.0, 0.0, 1.0, 1.0, 0.0, 1.0, 0.0, 0.0, 1.0, 0.0, 1.0, 1.0, 0.0, 1.0, 0.0, 0.0, 1.0, 0.0, 1.0, 1.0, 0.0, 1.0, 0.0, 0.0, 1.0, 0.0, 1.0, 1.0, 0.0, 1.0, 0.0, 0.0, 1.0, 0.0, 1.0, 1.0, 0.0, 1.0, 0.0, 0.0, 1.0, 0.0, 1.0, 1.0, 0.0, 1.0, 0.0, 0.0, 1.0, 0.0, 1.0, 1.0, 0.0, 1.0, 0.0, 0.0, 1.0, 0.0, 1.0, 1.0, 0.0, 1.0, 0.0, 0.0, 1.0, 0.0, 1.0, 1.0, 0.0, 1.0, 0.0, 0.0, 1.0, 0.0, 1.0, 1.0, 0.0, 1.0, 0.0, 0.0, 1.0, 0.0, 1.0, 1.0, 0.0, 1.0, 0.0, 0.0, 1.0, 0.0, 1.0, 1.0, 0.0, 1.0, 0.0, 0.0, 1.0, 0.0, 1.0, 1.0, 0.0, 1.0, 0.0, 0.0, 1.0, 0.0, 1.0, 1.0, 0.0, 1.0, 0.0, 0.0, 1.0, 0.0, 1.0, 1.0, 0.0, 1.0, 0.0, 0.0, 1.0, 0.0, 1.0, 1.0, 0.0, 1.0, 0.0, 0.0, 1.0, 0.0, 1.0, 1.0, 0.0, 1.0, 0.0, 0.0, 1.0, 0.0, 1.0, 1.0, 0.0, 1.0, 0.0, 0.0, 1.0, 0.0, 1.0, 1.0, 0.0, 1.0, 0.0, 0.0, 1.0, 0.0, 1.0, 1.0, 0.0, 1.0, 0.0, 0.0, 1.0, 0.0, 1.0, 1.0, 0.0, 1.0, 0.0, 0.0, 1.0, 0.0, 1.0, 1.0, 0.0, 1.0, 0.0, 0.0, 1.0, 0.0, 1.0, 1.0, 0.0, 1.0, 0.0, 0.0, 1.0, 0.0, 1.0, 1.0, 0.0, 1.0, 0.0, 0.0, 1.0, 0.0, 1.0, 1.0, 0.0, 1.0, 0.0, 0.0, 1.0, 0.0, 1.0, 1.0, 0.0, 1.0, 0.0, 0.0, 1.0, 0.0, 1.0, 1.0, 0.0, 1.0, 0.0, 0.0, 1.0, 0.0, 1.0, 1.0, 0.0, 1.0, 0.0, 0.0, 1.0, 0.0, 1.0, 1.0, 0.0, 1.0, 0.0, 0.0, 1.0, 0.0, 1.0, 1.0, 0.0, 1.0, 0.0, 0.0, 1.0, 0.0, 1.0, 1.0, 0.0, 1.0, 0.0, 0.0, 1.0, 0.0, 1.0, 1.0, 0.0, 1.0, 0.0, 0.0, 1.0, 0.0, 1.0, 1.0, 0.0, 1.0, 0.0, 0.0, 1.0, 0.0, 1.0, 1.0, 0.0, 1.0, 0.0, 0.0, 1.0, 0.0, 1.0, 1.0, 0.0, 1.0, 0.0, 0.0, 1.0, 0.0, 1.0, 1.0, 0.0, 1.0, 0.0, 0.0, 1.0, 0.0, 1.0, 1.0, 0.0, 1.0, 0.0, 0.0, 1.0, 0.0, 1.0, 1.0, 0.0, 1.0])
me_plane_022.materials.append(mat_grey_l)
me_plane_022.materials.append(mat_grey_d)
me_plane_022.use_remesh_preserve_volume = False
me_plane_022.use_remesh_preserve_attributes = False
me_plane_022.use_mirror_vertex_groups = False
me_plane_022.update()

# ---- curves / text
txt_text_029 = bpy.data.curves.new('Text.029', 'FONT')
txt_text_029.dimensions = '2D'
txt_text_029.body = 'Bar 1'
txt_text_029.materials.append(mat_bars)
txt_text_029.use_path_clamp = True
txt_text_029.bevel_resolution = 0
txt_text_029.bevel_depth = 0.02
txt_text_029.align_y = 'CENTER'
txt_text_066 = bpy.data.curves.new('Text.066', 'FONT')
txt_text_066.dimensions = '2D'
txt_text_066.body = '0.2'
txt_text_066.materials.append(mat_text)
txt_text_066.use_path_clamp = True
txt_text_066.bevel_resolution = 0
txt_text_066.align_y = 'CENTER'
txt_text_068 = bpy.data.curves.new('Text.068', 'FONT')
txt_text_068.dimensions = '2D'
txt_text_068.body = '0.4'
txt_text_068.materials.append(mat_text)
txt_text_068.use_path_clamp = True
txt_text_068.bevel_resolution = 0
txt_text_068.align_y = 'CENTER'
txt_text_070 = bpy.data.curves.new('Text.070', 'FONT')
txt_text_070.dimensions = '2D'
txt_text_070.body = '0.6'
txt_text_070.materials.append(mat_text)
txt_text_070.use_path_clamp = True
txt_text_070.bevel_resolution = 0
txt_text_070.align_y = 'CENTER'
txt_text_072 = bpy.data.curves.new('Text.072', 'FONT')
txt_text_072.dimensions = '2D'
txt_text_072.body = '0.8'
txt_text_072.materials.append(mat_text)
txt_text_072.use_path_clamp = True
txt_text_072.bevel_resolution = 0
txt_text_072.align_y = 'CENTER'
txt_text_074 = bpy.data.curves.new('Text.074', 'FONT')
txt_text_074.dimensions = '2D'
txt_text_074.body = '1.0'
txt_text_074.materials.append(mat_text)
txt_text_074.use_path_clamp = True
txt_text_074.bevel_resolution = 0
txt_text_074.align_y = 'CENTER'
txt_text_075 = bpy.data.curves.new('Text.075', 'FONT')
txt_text_075.dimensions = '2D'
txt_text_075.body = '0.0'
txt_text_075.materials.append(mat_text)
txt_text_075.use_path_clamp = True
txt_text_075.bevel_resolution = 0
txt_text_075.align_y = 'CENTER'
txt_text_077 = bpy.data.curves.new('Text.077', 'FONT')
txt_text_077.dimensions = '2D'
txt_text_077.body = '0.2'
txt_text_077.materials.append(mat_text)
txt_text_077.use_path_clamp = True
txt_text_077.bevel_resolution = 0
txt_text_077.align_y = 'CENTER'
txt_text_079 = bpy.data.curves.new('Text.079', 'FONT')
txt_text_079.dimensions = '2D'
txt_text_079.body = '0.4'
txt_text_079.materials.append(mat_text)
txt_text_079.use_path_clamp = True
txt_text_079.bevel_resolution = 0
txt_text_079.align_y = 'CENTER'
txt_text_081 = bpy.data.curves.new('Text.081', 'FONT')
txt_text_081.dimensions = '2D'
txt_text_081.body = '0.6'
txt_text_081.materials.append(mat_text)
txt_text_081.use_path_clamp = True
txt_text_081.bevel_resolution = 0
txt_text_081.align_y = 'CENTER'
txt_text_083 = bpy.data.curves.new('Text.083', 'FONT')
txt_text_083.dimensions = '2D'
txt_text_083.body = '0.8'
txt_text_083.materials.append(mat_text)
txt_text_083.use_path_clamp = True
txt_text_083.bevel_resolution = 0
txt_text_083.align_y = 'CENTER'
txt_text_085 = bpy.data.curves.new('Text.085', 'FONT')
txt_text_085.dimensions = '2D'
txt_text_085.body = '1.0'
txt_text_085.materials.append(mat_text)
txt_text_085.use_path_clamp = True
txt_text_085.bevel_resolution = 0
txt_text_085.align_y = 'CENTER'
txt_text_086 = bpy.data.curves.new('Text.086', 'FONT')
txt_text_086.dimensions = '2D'
txt_text_086.body = '0.0'
txt_text_086.materials.append(mat_text)
txt_text_086.use_path_clamp = True
txt_text_086.bevel_resolution = 0
txt_text_086.align_y = 'CENTER'
txt_text_030 = bpy.data.curves.new('Text.030', 'FONT')
txt_text_030.dimensions = '2D'
txt_text_030.body = '1'
txt_text_030.materials.append(mat_text)
txt_text_030.use_path_clamp = True
txt_text_030.bevel_resolution = 0
txt_text_030.align_y = 'CENTER'
txt_text_031 = bpy.data.curves.new('Text.031', 'FONT')
txt_text_031.dimensions = '2D'
txt_text_031.body = '2'
txt_text_031.materials.append(mat_text)
txt_text_031.use_path_clamp = True
txt_text_031.bevel_resolution = 0
txt_text_031.align_y = 'CENTER'
txt_text_032 = bpy.data.curves.new('Text.032', 'FONT')
txt_text_032.dimensions = '2D'
txt_text_032.body = '3'
txt_text_032.materials.append(mat_text)
txt_text_032.use_path_clamp = True
txt_text_032.bevel_resolution = 0
txt_text_032.align_y = 'CENTER'
txt_text_033 = bpy.data.curves.new('Text.033', 'FONT')
txt_text_033.dimensions = '2D'
txt_text_033.body = '4'
txt_text_033.materials.append(mat_text)
txt_text_033.use_path_clamp = True
txt_text_033.bevel_resolution = 0
txt_text_033.align_y = 'CENTER'
txt_text_034 = bpy.data.curves.new('Text.034', 'FONT')
txt_text_034.dimensions = '2D'
txt_text_034.body = '5'
txt_text_034.materials.append(mat_text)
txt_text_034.use_path_clamp = True
txt_text_034.bevel_resolution = 0
txt_text_034.align_y = 'CENTER'
txt_text_035 = bpy.data.curves.new('Text.035', 'FONT')
txt_text_035.dimensions = '2D'
txt_text_035.body = '6'
txt_text_035.materials.append(mat_text)
txt_text_035.use_path_clamp = True
txt_text_035.bevel_resolution = 0
txt_text_035.align_y = 'CENTER'
txt_text_036 = bpy.data.curves.new('Text.036', 'FONT')
txt_text_036.dimensions = '2D'
txt_text_036.body = '7'
txt_text_036.materials.append(mat_text)
txt_text_036.use_path_clamp = True
txt_text_036.bevel_resolution = 0
txt_text_036.align_y = 'CENTER'
txt_text_039 = bpy.data.curves.new('Text.039', 'FONT')
txt_text_039.dimensions = '2D'
txt_text_039.body = '8'
txt_text_039.materials.append(mat_text)
txt_text_039.use_path_clamp = True
txt_text_039.bevel_resolution = 0
txt_text_039.align_y = 'CENTER'
txt_text_044 = bpy.data.curves.new('Text.044', 'FONT')
txt_text_044.dimensions = '2D'
txt_text_044.body = '9'
txt_text_044.materials.append(mat_text)
txt_text_044.use_path_clamp = True
txt_text_044.bevel_resolution = 0
txt_text_044.align_y = 'CENTER'
txt_text_049 = bpy.data.curves.new('Text.049', 'FONT')
txt_text_049.dimensions = '2D'
txt_text_049.body = '10'
txt_text_049.materials.append(mat_text)
txt_text_049.use_path_clamp = True
txt_text_049.bevel_resolution = 0
txt_text_049.align_y = 'CENTER'
txt_text_053 = bpy.data.curves.new('Text.053', 'FONT')
txt_text_053.dimensions = '2D'
txt_text_053.body = '11'
txt_text_053.materials.append(mat_text)
txt_text_053.use_path_clamp = True
txt_text_053.bevel_resolution = 0
txt_text_053.align_y = 'CENTER'
txt_text_064 = bpy.data.curves.new('Text.064', 'FONT')
txt_text_064.dimensions = '2D'
txt_text_064.body = '0'
txt_text_064.materials.append(mat_text)
txt_text_064.use_path_clamp = True
txt_text_064.bevel_resolution = 0
txt_text_064.align_y = 'CENTER'
txt_text = bpy.data.curves.new('Text', 'FONT')
txt_text.dimensions = '2D'
txt_text.body = 'C0'
txt_text.materials.append(mat_text)
txt_text.use_path_clamp = True
txt_text.bevel_resolution = 0
txt_text.align_y = 'CENTER'
txt_text_001 = bpy.data.curves.new('Text.001', 'FONT')
txt_text_001.dimensions = '2D'
txt_text_001.body = 'D'
txt_text_001.materials.append(mat_text)
txt_text_001.use_path_clamp = True
txt_text_001.bevel_resolution = 0
txt_text_001.align_y = 'CENTER'
txt_text_002 = bpy.data.curves.new('Text.002', 'FONT')
txt_text_002.dimensions = '2D'
txt_text_002.body = 'E'
txt_text_002.materials.append(mat_text)
txt_text_002.use_path_clamp = True
txt_text_002.bevel_resolution = 0
txt_text_002.align_y = 'CENTER'
txt_text_003 = bpy.data.curves.new('Text.003', 'FONT')
txt_text_003.dimensions = '2D'
txt_text_003.body = 'F'
txt_text_003.materials.append(mat_text)
txt_text_003.use_path_clamp = True
txt_text_003.bevel_resolution = 0
txt_text_003.align_y = 'CENTER'
txt_text_004 = bpy.data.curves.new('Text.004', 'FONT')
txt_text_004.dimensions = '2D'
txt_text_004.body = 'G'
txt_text_004.materials.append(mat_text)
txt_text_004.use_path_clamp = True
txt_text_004.bevel_resolution = 0
txt_text_004.align_y = 'CENTER'
txt_text_005 = bpy.data.curves.new('Text.005', 'FONT')
txt_text_005.dimensions = '2D'
txt_text_005.body = 'A'
txt_text_005.materials.append(mat_text)
txt_text_005.use_path_clamp = True
txt_text_005.bevel_resolution = 0
txt_text_005.align_y = 'CENTER'
txt_text_006 = bpy.data.curves.new('Text.006', 'FONT')
txt_text_006.dimensions = '2D'
txt_text_006.body = 'B'
txt_text_006.materials.append(mat_text)
txt_text_006.use_path_clamp = True
txt_text_006.bevel_resolution = 0
txt_text_006.align_y = 'CENTER'
txt_text_007 = bpy.data.curves.new('Text.007', 'FONT')
txt_text_007.dimensions = '2D'
txt_text_007.body = 'C1'
txt_text_007.materials.append(mat_text)
txt_text_007.use_path_clamp = True
txt_text_007.bevel_resolution = 0
txt_text_007.align_y = 'CENTER'
txt_text_008 = bpy.data.curves.new('Text.008', 'FONT')
txt_text_008.dimensions = '2D'
txt_text_008.body = 'D'
txt_text_008.materials.append(mat_text)
txt_text_008.use_path_clamp = True
txt_text_008.bevel_resolution = 0
txt_text_008.align_y = 'CENTER'
txt_text_009 = bpy.data.curves.new('Text.009', 'FONT')
txt_text_009.dimensions = '2D'
txt_text_009.body = 'E'
txt_text_009.materials.append(mat_text)
txt_text_009.use_path_clamp = True
txt_text_009.bevel_resolution = 0
txt_text_009.align_y = 'CENTER'
txt_text_010 = bpy.data.curves.new('Text.010', 'FONT')
txt_text_010.dimensions = '2D'
txt_text_010.body = 'F'
txt_text_010.materials.append(mat_text)
txt_text_010.use_path_clamp = True
txt_text_010.bevel_resolution = 0
txt_text_010.align_y = 'CENTER'
txt_text_011 = bpy.data.curves.new('Text.011', 'FONT')
txt_text_011.dimensions = '2D'
txt_text_011.body = 'G'
txt_text_011.materials.append(mat_text)
txt_text_011.use_path_clamp = True
txt_text_011.bevel_resolution = 0
txt_text_011.align_y = 'CENTER'
txt_text_012 = bpy.data.curves.new('Text.012', 'FONT')
txt_text_012.dimensions = '2D'
txt_text_012.body = 'A'
txt_text_012.materials.append(mat_text)
txt_text_012.use_path_clamp = True
txt_text_012.bevel_resolution = 0
txt_text_012.align_y = 'CENTER'
txt_text_013 = bpy.data.curves.new('Text.013', 'FONT')
txt_text_013.dimensions = '2D'
txt_text_013.body = 'B'
txt_text_013.materials.append(mat_text)
txt_text_013.use_path_clamp = True
txt_text_013.bevel_resolution = 0
txt_text_013.align_y = 'CENTER'
txt_text_014 = bpy.data.curves.new('Text.014', 'FONT')
txt_text_014.dimensions = '2D'
txt_text_014.body = 'C2'
txt_text_014.materials.append(mat_text)
txt_text_014.use_path_clamp = True
txt_text_014.bevel_resolution = 0
txt_text_014.align_y = 'CENTER'
txt_text_015 = bpy.data.curves.new('Text.015', 'FONT')
txt_text_015.dimensions = '2D'
txt_text_015.body = 'D'
txt_text_015.materials.append(mat_text)
txt_text_015.use_path_clamp = True
txt_text_015.bevel_resolution = 0
txt_text_015.align_y = 'CENTER'
txt_text_016 = bpy.data.curves.new('Text.016', 'FONT')
txt_text_016.dimensions = '2D'
txt_text_016.body = 'E'
txt_text_016.materials.append(mat_text)
txt_text_016.use_path_clamp = True
txt_text_016.bevel_resolution = 0
txt_text_016.align_y = 'CENTER'
txt_text_017 = bpy.data.curves.new('Text.017', 'FONT')
txt_text_017.dimensions = '2D'
txt_text_017.body = 'F'
txt_text_017.materials.append(mat_text)
txt_text_017.use_path_clamp = True
txt_text_017.bevel_resolution = 0
txt_text_017.align_y = 'CENTER'
txt_text_018 = bpy.data.curves.new('Text.018', 'FONT')
txt_text_018.dimensions = '2D'
txt_text_018.body = 'G'
txt_text_018.materials.append(mat_text)
txt_text_018.use_path_clamp = True
txt_text_018.bevel_resolution = 0
txt_text_018.align_y = 'CENTER'
txt_text_019 = bpy.data.curves.new('Text.019', 'FONT')
txt_text_019.dimensions = '2D'
txt_text_019.body = 'A'
txt_text_019.materials.append(mat_text)
txt_text_019.use_path_clamp = True
txt_text_019.bevel_resolution = 0
txt_text_019.align_y = 'CENTER'
txt_text_020 = bpy.data.curves.new('Text.020', 'FONT')
txt_text_020.dimensions = '2D'
txt_text_020.body = 'B'
txt_text_020.materials.append(mat_text)
txt_text_020.use_path_clamp = True
txt_text_020.bevel_resolution = 0
txt_text_020.align_y = 'CENTER'
txt_text_021 = bpy.data.curves.new('Text.021', 'FONT')
txt_text_021.dimensions = '2D'
txt_text_021.body = 'C3'
txt_text_021.materials.append(mat_text)
txt_text_021.use_path_clamp = True
txt_text_021.bevel_resolution = 0
txt_text_021.align_y = 'CENTER'
txt_text_022 = bpy.data.curves.new('Text.022', 'FONT')
txt_text_022.dimensions = '2D'
txt_text_022.body = 'D'
txt_text_022.materials.append(mat_text)
txt_text_022.use_path_clamp = True
txt_text_022.bevel_resolution = 0
txt_text_022.align_y = 'CENTER'
txt_text_023 = bpy.data.curves.new('Text.023', 'FONT')
txt_text_023.dimensions = '2D'
txt_text_023.body = 'E'
txt_text_023.materials.append(mat_text)
txt_text_023.use_path_clamp = True
txt_text_023.bevel_resolution = 0
txt_text_023.align_y = 'CENTER'
txt_text_024 = bpy.data.curves.new('Text.024', 'FONT')
txt_text_024.dimensions = '2D'
txt_text_024.body = 'F'
txt_text_024.materials.append(mat_text)
txt_text_024.use_path_clamp = True
txt_text_024.bevel_resolution = 0
txt_text_024.align_y = 'CENTER'
txt_text_025 = bpy.data.curves.new('Text.025', 'FONT')
txt_text_025.dimensions = '2D'
txt_text_025.body = 'G'
txt_text_025.materials.append(mat_text)
txt_text_025.use_path_clamp = True
txt_text_025.bevel_resolution = 0
txt_text_025.align_y = 'CENTER'
txt_text_026 = bpy.data.curves.new('Text.026', 'FONT')
txt_text_026.dimensions = '2D'
txt_text_026.body = 'A'
txt_text_026.materials.append(mat_text)
txt_text_026.use_path_clamp = True
txt_text_026.bevel_resolution = 0
txt_text_026.align_y = 'CENTER'
txt_text_027 = bpy.data.curves.new('Text.027', 'FONT')
txt_text_027.dimensions = '2D'
txt_text_027.body = 'B'
txt_text_027.materials.append(mat_text)
txt_text_027.use_path_clamp = True
txt_text_027.bevel_resolution = 0
txt_text_027.align_y = 'CENTER'
txt_text_028 = bpy.data.curves.new('Text.028', 'FONT')
txt_text_028.dimensions = '2D'
txt_text_028.body = 'C4'
txt_text_028.materials.append(mat_text)
txt_text_028.use_path_clamp = True
txt_text_028.bevel_resolution = 0
txt_text_028.align_y = 'CENTER'
txt_text_037 = bpy.data.curves.new('Text.037', 'FONT')
txt_text_037.dimensions = '2D'
txt_text_037.body = 'A'
txt_text_037.materials.append(mat_text)
txt_text_037.use_path_clamp = True
txt_text_037.bevel_resolution = 0
txt_text_037.align_y = 'CENTER'
txt_text_038 = bpy.data.curves.new('Text.038', 'FONT')
txt_text_038.dimensions = '2D'
txt_text_038.body = 'B'
txt_text_038.materials.append(mat_text)
txt_text_038.use_path_clamp = True
txt_text_038.bevel_resolution = 0
txt_text_038.align_y = 'CENTER'
txt_text_040 = bpy.data.curves.new('Text.040', 'FONT')
txt_text_040.dimensions = '2D'
txt_text_040.body = 'D'
txt_text_040.materials.append(mat_text)
txt_text_040.use_path_clamp = True
txt_text_040.bevel_resolution = 0
txt_text_040.align_y = 'CENTER'
txt_text_041 = bpy.data.curves.new('Text.041', 'FONT')
txt_text_041.dimensions = '2D'
txt_text_041.body = 'E'
txt_text_041.materials.append(mat_text)
txt_text_041.use_path_clamp = True
txt_text_041.bevel_resolution = 0
txt_text_041.align_y = 'CENTER'
txt_text_042 = bpy.data.curves.new('Text.042', 'FONT')
txt_text_042.dimensions = '2D'
txt_text_042.body = 'F'
txt_text_042.materials.append(mat_text)
txt_text_042.use_path_clamp = True
txt_text_042.bevel_resolution = 0
txt_text_042.align_y = 'CENTER'
txt_text_043 = bpy.data.curves.new('Text.043', 'FONT')
txt_text_043.dimensions = '2D'
txt_text_043.body = 'G'
txt_text_043.materials.append(mat_text)
txt_text_043.use_path_clamp = True
txt_text_043.bevel_resolution = 0
txt_text_043.align_y = 'CENTER'
txt_text_045 = bpy.data.curves.new('Text.045', 'FONT')
txt_text_045.dimensions = '2D'
txt_text_045.body = 'A'
txt_text_045.materials.append(mat_text)
txt_text_045.use_path_clamp = True
txt_text_045.bevel_resolution = 0
txt_text_045.align_y = 'CENTER'
txt_text_046 = bpy.data.curves.new('Text.046', 'FONT')
txt_text_046.dimensions = '2D'
txt_text_046.body = 'B'
txt_text_046.materials.append(mat_text)
txt_text_046.use_path_clamp = True
txt_text_046.bevel_resolution = 0
txt_text_046.align_y = 'CENTER'
txt_text_047 = bpy.data.curves.new('Text.047', 'FONT')
txt_text_047.dimensions = '2D'
txt_text_047.body = 'C5'
txt_text_047.materials.append(mat_text)
txt_text_047.use_path_clamp = True
txt_text_047.bevel_resolution = 0
txt_text_047.align_y = 'CENTER'
txt_text_048 = bpy.data.curves.new('Text.048', 'FONT')
txt_text_048.dimensions = '2D'
txt_text_048.body = 'D'
txt_text_048.materials.append(mat_text)
txt_text_048.use_path_clamp = True
txt_text_048.bevel_resolution = 0
txt_text_048.align_y = 'CENTER'
txt_text_050 = bpy.data.curves.new('Text.050', 'FONT')
txt_text_050.dimensions = '2D'
txt_text_050.body = 'E'
txt_text_050.materials.append(mat_text)
txt_text_050.use_path_clamp = True
txt_text_050.bevel_resolution = 0
txt_text_050.align_y = 'CENTER'
txt_text_051 = bpy.data.curves.new('Text.051', 'FONT')
txt_text_051.dimensions = '2D'
txt_text_051.body = 'F'
txt_text_051.materials.append(mat_text)
txt_text_051.use_path_clamp = True
txt_text_051.bevel_resolution = 0
txt_text_051.align_y = 'CENTER'
txt_text_052 = bpy.data.curves.new('Text.052', 'FONT')
txt_text_052.dimensions = '2D'
txt_text_052.body = 'G'
txt_text_052.materials.append(mat_text)
txt_text_052.use_path_clamp = True
txt_text_052.bevel_resolution = 0
txt_text_052.align_y = 'CENTER'
txt_text_054 = bpy.data.curves.new('Text.054', 'FONT')
txt_text_054.dimensions = '2D'
txt_text_054.body = 'A'
txt_text_054.materials.append(mat_text)
txt_text_054.use_path_clamp = True
txt_text_054.bevel_resolution = 0
txt_text_054.align_y = 'CENTER'
txt_text_055 = bpy.data.curves.new('Text.055', 'FONT')
txt_text_055.dimensions = '2D'
txt_text_055.body = 'B'
txt_text_055.materials.append(mat_text)
txt_text_055.use_path_clamp = True
txt_text_055.bevel_resolution = 0
txt_text_055.align_y = 'CENTER'
txt_text_056 = bpy.data.curves.new('Text.056', 'FONT')
txt_text_056.dimensions = '2D'
txt_text_056.body = 'C6'
txt_text_056.materials.append(mat_text)
txt_text_056.use_path_clamp = True
txt_text_056.bevel_resolution = 0
txt_text_056.align_y = 'CENTER'
txt_text_057 = bpy.data.curves.new('Text.057', 'FONT')
txt_text_057.dimensions = '2D'
txt_text_057.body = 'D'
txt_text_057.materials.append(mat_text)
txt_text_057.use_path_clamp = True
txt_text_057.bevel_resolution = 0
txt_text_057.align_y = 'CENTER'
txt_text_058 = bpy.data.curves.new('Text.058', 'FONT')
txt_text_058.dimensions = '2D'
txt_text_058.body = 'E'
txt_text_058.materials.append(mat_text)
txt_text_058.use_path_clamp = True
txt_text_058.bevel_resolution = 0
txt_text_058.align_y = 'CENTER'
txt_text_059 = bpy.data.curves.new('Text.059', 'FONT')
txt_text_059.dimensions = '2D'
txt_text_059.body = 'F'
txt_text_059.materials.append(mat_text)
txt_text_059.use_path_clamp = True
txt_text_059.bevel_resolution = 0
txt_text_059.align_y = 'CENTER'
txt_text_060 = bpy.data.curves.new('Text.060', 'FONT')
txt_text_060.dimensions = '2D'
txt_text_060.body = 'G'
txt_text_060.materials.append(mat_text)
txt_text_060.use_path_clamp = True
txt_text_060.bevel_resolution = 0
txt_text_060.align_y = 'CENTER'
txt_text_061 = bpy.data.curves.new('Text.061', 'FONT')
txt_text_061.dimensions = '2D'
txt_text_061.body = 'A'
txt_text_061.materials.append(mat_text)
txt_text_061.use_path_clamp = True
txt_text_061.bevel_resolution = 0
txt_text_061.align_y = 'CENTER'
txt_text_062 = bpy.data.curves.new('Text.062', 'FONT')
txt_text_062.dimensions = '2D'
txt_text_062.body = 'B'
txt_text_062.materials.append(mat_text)
txt_text_062.use_path_clamp = True
txt_text_062.bevel_resolution = 0
txt_text_062.align_y = 'CENTER'
txt_text_063 = bpy.data.curves.new('Text.063', 'FONT')
txt_text_063.dimensions = '2D'
txt_text_063.body = 'C7'
txt_text_063.materials.append(mat_text)
txt_text_063.use_path_clamp = True
txt_text_063.bevel_resolution = 0
txt_text_063.align_y = 'CENTER'

# ---- objects
ob_pointer = bpy.data.objects.new('Pointer', me_cube)
ob_bars = bpy.data.objects.new('Bars', me_cube_001)
ob_counter_1 = bpy.data.objects.new('Counter-1', txt_text_029)
ob_daw_cam = bpy.data.objects.new('DAW-Cam', cam_daw_cam)
ob_note_16 = bpy.data.objects.new('Note_16', me_plane_005)
ob_block = bpy.data.objects.new('Block', me_plane_002)
ob_note_8 = bpy.data.objects.new('Note_8', me_plane_006)
ob_note_4 = bpy.data.objects.new('Note_4', me_plane_007)
ob_note_2 = bpy.data.objects.new('Note_2', me_plane_008)
ob_note_1 = bpy.data.objects.new('Note_1', me_plane_009)
ob_note_3 = bpy.data.objects.new('Note_3', me_plane_027)
ob_note_12 = bpy.data.objects.new('Note_12', me_plane_028)
ob_note_6 = bpy.data.objects.new('Note_6', me_plane_029)
ob_drum_1 = bpy.data.objects.new('Drum_1', me_plane_047)
ob_control_c = bpy.data.objects.new('Control-C', me_circle)
ob_control_t = bpy.data.objects.new('Control-T', me_circle_002)
ob_automation_roll = bpy.data.objects.new('Automation-Roll', me_plane_103)
ob_text_064 = bpy.data.objects.new('Text.064', txt_text_066)
ob_text_066 = bpy.data.objects.new('Text.066', txt_text_068)
ob_text_068 = bpy.data.objects.new('Text.068', txt_text_070)
ob_text_070 = bpy.data.objects.new('Text.070', txt_text_072)
ob_text_072 = bpy.data.objects.new('Text.072', txt_text_074)
ob_t_1_vol = bpy.data.objects.new('T-1 Vol', me_circle_001)
ob_text_073 = bpy.data.objects.new('Text.073', txt_text_075)
ob_pitch_t1 = bpy.data.objects.new('Pitch-T1', me_circle_003)
ob_text_075 = bpy.data.objects.new('Text.075', txt_text_077)
ob_text_077 = bpy.data.objects.new('Text.077', txt_text_079)
ob_text_079 = bpy.data.objects.new('Text.079', txt_text_081)
ob_text_081 = bpy.data.objects.new('Text.081', txt_text_083)
ob_text_083 = bpy.data.objects.new('Text.083', txt_text_085)
ob_text_084 = bpy.data.objects.new('Text.084', txt_text_086)
ob_drum_roll = bpy.data.objects.new('Drum-Roll', me_plane_052)
ob_text_031 = bpy.data.objects.new('Text.031', txt_text_030)
ob_text_032 = bpy.data.objects.new('Text.032', txt_text_031)
ob_text_035 = bpy.data.objects.new('Text.035', txt_text_032)
ob_text_040 = bpy.data.objects.new('Text.040', txt_text_033)
ob_text_045 = bpy.data.objects.new('Text.045', txt_text_034)
ob_text_056 = bpy.data.objects.new('Text.056', txt_text_035)
ob_text_057 = bpy.data.objects.new('Text.057', txt_text_036)
ob_text_058 = bpy.data.objects.new('Text.058', txt_text_039)
ob_text_059 = bpy.data.objects.new('Text.059', txt_text_044)
ob_text_060 = bpy.data.objects.new('Text.060', txt_text_049)
ob_text_061 = bpy.data.objects.new('Text.061', txt_text_053)
ob_text_062 = bpy.data.objects.new('Text.062', txt_text_064)
ob_se_roll = bpy.data.objects.new('SE-Roll', me_plane_001)
ob_piano_roll = bpy.data.objects.new('Piano-Roll', me_plane_022)
ob_base_c = bpy.data.objects.new('Base-C', txt_text)
ob_text_001 = bpy.data.objects.new('Text.001', txt_text_001)
ob_text_002 = bpy.data.objects.new('Text.002', txt_text_002)
ob_text_003 = bpy.data.objects.new('Text.003', txt_text_003)
ob_text_004 = bpy.data.objects.new('Text.004', txt_text_004)
ob_text_005 = bpy.data.objects.new('Text.005', txt_text_005)
ob_text_006 = bpy.data.objects.new('Text.006', txt_text_006)
ob_text_007 = bpy.data.objects.new('Text.007', txt_text_007)
ob_text_008 = bpy.data.objects.new('Text.008', txt_text_008)
ob_text_009 = bpy.data.objects.new('Text.009', txt_text_009)
ob_text_010 = bpy.data.objects.new('Text.010', txt_text_010)
ob_text_011 = bpy.data.objects.new('Text.011', txt_text_011)
ob_text_012 = bpy.data.objects.new('Text.012', txt_text_012)
ob_text_013 = bpy.data.objects.new('Text.013', txt_text_013)
ob_text_014 = bpy.data.objects.new('Text.014', txt_text_014)
ob_text_015 = bpy.data.objects.new('Text.015', txt_text_015)
ob_text_016 = bpy.data.objects.new('Text.016', txt_text_016)
ob_text_017 = bpy.data.objects.new('Text.017', txt_text_017)
ob_text_018 = bpy.data.objects.new('Text.018', txt_text_018)
ob_text_019 = bpy.data.objects.new('Text.019', txt_text_019)
ob_text_020 = bpy.data.objects.new('Text.020', txt_text_020)
ob_text_021 = bpy.data.objects.new('Text.021', txt_text_021)
ob_text_022 = bpy.data.objects.new('Text.022', txt_text_022)
ob_text_023 = bpy.data.objects.new('Text.023', txt_text_023)
ob_text_024 = bpy.data.objects.new('Text.024', txt_text_024)
ob_text_025 = bpy.data.objects.new('Text.025', txt_text_025)
ob_text_026 = bpy.data.objects.new('Text.026', txt_text_026)
ob_text_027 = bpy.data.objects.new('Text.027', txt_text_027)
ob_text_028 = bpy.data.objects.new('Text.028', txt_text_028)
ob_text_000 = bpy.data.objects.new('Text.000', txt_text_037)
ob_text_029 = bpy.data.objects.new('Text.029', txt_text_038)
ob_text_030 = bpy.data.objects.new('Text.030', txt_text_040)
ob_text_033 = bpy.data.objects.new('Text.033', txt_text_041)
ob_text_034 = bpy.data.objects.new('Text.034', txt_text_042)
ob_text_036 = bpy.data.objects.new('Text.036', txt_text_043)
ob_text_037 = bpy.data.objects.new('Text.037', txt_text_045)
ob_text_038 = bpy.data.objects.new('Text.038', txt_text_046)
ob_text_039 = bpy.data.objects.new('Text.039', txt_text_047)
ob_text_041 = bpy.data.objects.new('Text.041', txt_text_048)
ob_text_042 = bpy.data.objects.new('Text.042', txt_text_050)
ob_text_043 = bpy.data.objects.new('Text.043', txt_text_051)
ob_text_044 = bpy.data.objects.new('Text.044', txt_text_052)
ob_text_046 = bpy.data.objects.new('Text.046', txt_text_054)
ob_text_047 = bpy.data.objects.new('Text.047', txt_text_055)
ob_text_048 = bpy.data.objects.new('Text.048', txt_text_056)
ob_text_049 = bpy.data.objects.new('Text.049', txt_text_057)
ob_text_050 = bpy.data.objects.new('Text.050', txt_text_058)
ob_text_051 = bpy.data.objects.new('Text.051', txt_text_059)
ob_text_052 = bpy.data.objects.new('Text.052', txt_text_060)
ob_text_053 = bpy.data.objects.new('Text.053', txt_text_061)
ob_text_054 = bpy.data.objects.new('Text.054', txt_text_062)
ob_text_055 = bpy.data.objects.new('Text.055', txt_text_063)

# ---- transforms, parenting, visibility, modifiers, constraints
ob_pointer.location = (-0.1, -0.2, 0.0)
ob_pointer.lineart.crease_threshold = 0.0
ob_bars.location = (0.0, 0.1, 0.0)
ob_bars.lineart.crease_threshold = 0.0
_m = ob_bars.modifiers.new('Array', 'ARRAY')
_m.count = 11
_m.use_constant_offset = True
_m.constant_offset_displace = (1.6, 0.0, 0.0)
_m.use_relative_offset = False
ob_counter_1.parent = ob_pointer
ob_counter_1.matrix_parent_inverse = Matrix(((1.0, -0.0, -0.0, -1.6), (-0.0, 1.0, 0.0, 0.2), (-0.0, -0.0, 1.0, -0.0), (-0.0, 0.0, -0.0, 1.0)))
ob_counter_1.location = (1.45, -0.3, 0.1)
ob_counter_1.scale = (0.1872, 0.1872, 0.1872)
ob_counter_1.lineart.crease_threshold = 0.0
ob_daw_cam.parent = ob_pointer
ob_daw_cam.matrix_parent_inverse = Matrix(((1.0, -0.0, -0.0, -0.0), (-0.0, 1.0, 0.0, 0.2), (-0.0, -0.0, 1.0, -0.0), (-0.0, 0.0, -0.0, 1.0)))
ob_daw_cam.location = (2.0, 1.3, 8.0)
ob_daw_cam.lineart.crease_threshold = 0.0
ob_note_16.location = (-3.0, 0.5, 0.0)
ob_note_16.scale = (1.0, 0.8661, 1.0)
ob_note_16.lineart.crease_threshold = 0.0
ob_block.location = (-3.0, 0.2, 0.0)
ob_block.lineart.crease_threshold = 0.0
ob_note_8.location = (-3.0, 0.9, 0.0)
ob_note_8.scale = (1.0, 0.8661, 1.0)
ob_note_8.lineart.crease_threshold = 0.0
ob_note_4.location = (-3.0, 1.3, 0.0)
ob_note_4.scale = (1.0, 0.8661, 1.0)
ob_note_4.lineart.crease_threshold = 0.0
ob_note_2.location = (-3.0, 1.7, 0.0)
ob_note_2.scale = (1.0, 0.8661, 1.0)
ob_note_2.lineart.crease_threshold = 0.0
ob_note_1.location = (-3.0, 1.9, 0.0)
ob_note_1.scale = (1.0, 0.8661, 1.0)
ob_note_1.lineart.crease_threshold = 0.0
ob_note_3.location = (-3.0, 1.5, 0.0)
ob_note_3.scale = (1.0, 0.8661, 1.0)
ob_note_3.lineart.crease_threshold = 0.0
ob_note_12.location = (-3.0, 0.7, 0.0)
ob_note_12.scale = (1.0, 0.8661, 1.0)
ob_note_12.lineart.crease_threshold = 0.0
ob_note_6.location = (-3.0, 1.1, 0.0)
ob_note_6.scale = (1.0, 0.8661, 1.0)
ob_note_6.lineart.crease_threshold = 0.0
ob_drum_1.location = (-3.0, 2.1, 0.0)
ob_drum_1.scale = (1.0, 0.8661, 1.0)
ob_drum_1.lineart.crease_threshold = 0.0
ob_control_c.location = (-1.3, 0.0, 0.1)
ob_control_c.lineart.crease_threshold = 0.0
ob_control_t.location = (-1.2, 0.0, 0.1)
ob_control_t.lineart.crease_threshold = 0.0
ob_automation_roll.location = (0.0, 0.0, 0.0)
ob_automation_roll.hide_select = True
ob_automation_roll.lineart.crease_threshold = 0.0
ob_text_064.parent = ob_pointer
ob_text_064.matrix_parent_inverse = Matrix(((1.0, -0.0, -0.0, -0.0), (-0.0, 1.0, 0.0, 0.2), (-0.0, -0.0, 1.0, -0.0), (-0.0, 0.0, -0.0, 1.0)))
ob_text_064.location = (-0.15, 0.25, 0.1)
ob_text_064.scale = (0.1, 0.1, 0.1)
ob_text_064.lineart.crease_threshold = 0.0
ob_text_066.parent = ob_pointer
ob_text_066.matrix_parent_inverse = Matrix(((1.0, -0.0, -0.0, -0.0), (-0.0, 1.0, 0.0, 0.2), (-0.0, -0.0, 1.0, -0.0), (-0.0, 0.0, -0.0, 1.0)))
ob_text_066.location = (-0.15, 0.45, 0.1)
ob_text_066.scale = (0.1, 0.1, 0.1)
ob_text_066.lineart.crease_threshold = 0.0
ob_text_068.parent = ob_pointer
ob_text_068.matrix_parent_inverse = Matrix(((1.0, -0.0, -0.0, -0.0), (-0.0, 1.0, 0.0, 0.2), (-0.0, -0.0, 1.0, -0.0), (-0.0, 0.0, -0.0, 1.0)))
ob_text_068.location = (-0.15, 0.65, 0.1)
ob_text_068.scale = (0.1, 0.1, 0.1)
ob_text_068.lineart.crease_threshold = 0.0
ob_text_070.parent = ob_pointer
ob_text_070.matrix_parent_inverse = Matrix(((1.0, -0.0, -0.0, -0.0), (-0.0, 1.0, 0.0, 0.2), (-0.0, -0.0, 1.0, -0.0), (-0.0, 0.0, -0.0, 1.0)))
ob_text_070.location = (-0.15, 0.85, 0.1)
ob_text_070.scale = (0.1, 0.1, 0.1)
ob_text_070.lineart.crease_threshold = 0.0
ob_text_072.parent = ob_pointer
ob_text_072.matrix_parent_inverse = Matrix(((1.0, -0.0, -0.0, -0.0), (-0.0, 1.0, 0.0, 0.2), (-0.0, -0.0, 1.0, -0.0), (-0.0, 0.0, -0.0, 1.0)))
ob_text_072.location = (-0.15, 1.05, 0.1)
ob_text_072.scale = (0.1, 0.1, 0.1)
ob_text_072.lineart.crease_threshold = 0.0
ob_t_1_vol.parent = ob_pointer
ob_t_1_vol.matrix_parent_inverse = Matrix(((1.0, -0.0, -0.0, -0.0), (-0.0, 1.0, 0.0, 0.2), (-0.0, -0.0, 1.0, -0.0), (-0.0, 0.0, -0.0, 1.0)))
ob_t_1_vol.location = (0.1, 0.0, 0.1)
ob_t_1_vol.lock_location = (True, False, True)
ob_t_1_vol.lineart.crease_threshold = 0.0
ob_text_073.parent = ob_pointer
ob_text_073.matrix_parent_inverse = Matrix(((1.0, -0.0, -0.0, -0.0), (-0.0, 1.0, 0.0, 0.2), (-0.0, -0.0, 1.0, -0.0), (-0.0, 0.0, -0.0, 1.0)))
ob_text_073.location = (-0.15, 0.05, 0.1)
ob_text_073.scale = (0.1, 0.1, 0.1)
ob_text_073.lineart.crease_threshold = 0.0
ob_pitch_t1.parent = ob_pointer
ob_pitch_t1.matrix_parent_inverse = Matrix(((1.0, -0.0, -0.0, -0.0), (-0.0, 1.0, 0.0, 0.2), (-0.0, -0.0, 1.0, -0.0), (-0.0, 0.0, -0.0, 1.0)))
ob_pitch_t1.location = (0.1, 2.0, 0.1)
ob_pitch_t1.lock_location = (True, False, True)
ob_pitch_t1.lineart.crease_threshold = 0.0
ob_text_075.parent = ob_pointer
ob_text_075.matrix_parent_inverse = Matrix(((1.0, -0.0, -0.0, -0.0), (-0.0, 1.0, 0.0, 0.2), (-0.0, -0.0, 1.0, -0.0), (-0.0, 0.0, -0.0, 1.0)))
ob_text_075.location = (-0.15, 2.25, 0.1)
ob_text_075.scale = (0.1, 0.1, 0.1)
ob_text_075.lineart.crease_threshold = 0.0
ob_text_077.parent = ob_pointer
ob_text_077.matrix_parent_inverse = Matrix(((1.0, -0.0, -0.0, -0.0), (-0.0, 1.0, 0.0, 0.2), (-0.0, -0.0, 1.0, -0.0), (-0.0, 0.0, -0.0, 1.0)))
ob_text_077.location = (-0.15, 2.45, 0.1)
ob_text_077.scale = (0.1, 0.1, 0.1)
ob_text_077.lineart.crease_threshold = 0.0
ob_text_079.parent = ob_pointer
ob_text_079.matrix_parent_inverse = Matrix(((1.0, -0.0, -0.0, -0.0), (-0.0, 1.0, 0.0, 0.2), (-0.0, -0.0, 1.0, -0.0), (-0.0, 0.0, -0.0, 1.0)))
ob_text_079.location = (-0.15, 2.65, 0.1)
ob_text_079.scale = (0.1, 0.1, 0.1)
ob_text_079.lineart.crease_threshold = 0.0
ob_text_081.parent = ob_pointer
ob_text_081.matrix_parent_inverse = Matrix(((1.0, -0.0, -0.0, -0.0), (-0.0, 1.0, 0.0, 0.2), (-0.0, -0.0, 1.0, -0.0), (-0.0, 0.0, -0.0, 1.0)))
ob_text_081.location = (-0.15, 2.85, 0.1)
ob_text_081.scale = (0.1, 0.1, 0.1)
ob_text_081.lineart.crease_threshold = 0.0
ob_text_083.parent = ob_pointer
ob_text_083.matrix_parent_inverse = Matrix(((1.0, -0.0, -0.0, -0.0), (-0.0, 1.0, 0.0, 0.2), (-0.0, -0.0, 1.0, -0.0), (-0.0, 0.0, -0.0, 1.0)))
ob_text_083.location = (-0.15, 3.05, 0.1)
ob_text_083.scale = (0.1, 0.1, 0.1)
ob_text_083.lineart.crease_threshold = 0.0
ob_text_084.parent = ob_pointer
ob_text_084.matrix_parent_inverse = Matrix(((1.0, -0.0, -0.0, -0.0), (-0.0, 1.0, 0.0, 0.2), (-0.0, -0.0, 1.0, -0.0), (-0.0, 0.0, -0.0, 1.0)))
ob_text_084.location = (-0.15, 2.05, 0.1)
ob_text_084.scale = (0.1, 0.1, 0.1)
ob_text_084.lineart.crease_threshold = 0.0
ob_drum_roll.location = (0.0, 0.0, 0.0)
ob_drum_roll.hide_select = True
ob_drum_roll.lineart.crease_threshold = 0.0
ob_text_031.parent = ob_pointer
ob_text_031.matrix_parent_inverse = Matrix(((1.0, -0.0, -0.0, -0.0), (-0.0, 1.0, 0.0, 0.2), (-0.0, -0.0, 1.0, -0.0), (-0.0, 0.0, -0.0, 1.0)))
ob_text_031.location = (-0.15, 0.15, 0.1)
ob_text_031.scale = (0.1, 0.1, 0.1)
ob_text_031.lineart.crease_threshold = 0.0
ob_text_032.parent = ob_pointer
ob_text_032.matrix_parent_inverse = Matrix(((1.0, -0.0, -0.0, -0.0), (-0.0, 1.0, 0.0, 0.2), (-0.0, -0.0, 1.0, -0.0), (-0.0, 0.0, -0.0, 1.0)))
ob_text_032.location = (-0.15, 0.25, 0.1)
ob_text_032.scale = (0.1, 0.1, 0.1)
ob_text_032.lineart.crease_threshold = 0.0
ob_text_035.parent = ob_pointer
ob_text_035.matrix_parent_inverse = Matrix(((1.0, -0.0, -0.0, -0.0), (-0.0, 1.0, 0.0, 0.2), (-0.0, -0.0, 1.0, -0.0), (-0.0, 0.0, -0.0, 1.0)))
ob_text_035.location = (-0.15, 0.35, 0.1)
ob_text_035.scale = (0.1, 0.1, 0.1)
ob_text_035.lineart.crease_threshold = 0.0
ob_text_040.parent = ob_pointer
ob_text_040.matrix_parent_inverse = Matrix(((1.0, -0.0, -0.0, -0.0), (-0.0, 1.0, 0.0, 0.2), (-0.0, -0.0, 1.0, -0.0), (-0.0, 0.0, -0.0, 1.0)))
ob_text_040.location = (-0.15, 0.45, 0.1)
ob_text_040.scale = (0.1, 0.1, 0.1)
ob_text_040.lineart.crease_threshold = 0.0
ob_text_045.parent = ob_pointer
ob_text_045.matrix_parent_inverse = Matrix(((1.0, -0.0, -0.0, -0.0), (-0.0, 1.0, 0.0, 0.2), (-0.0, -0.0, 1.0, -0.0), (-0.0, 0.0, -0.0, 1.0)))
ob_text_045.location = (-0.15, 0.55, 0.1)
ob_text_045.scale = (0.1, 0.1, 0.1)
ob_text_045.lineart.crease_threshold = 0.0
ob_text_056.parent = ob_pointer
ob_text_056.matrix_parent_inverse = Matrix(((1.0, -0.0, -0.0, -0.0), (-0.0, 1.0, 0.0, 0.2), (-0.0, -0.0, 1.0, -0.0), (-0.0, 0.0, -0.0, 1.0)))
ob_text_056.location = (-0.15, 0.65, 0.1)
ob_text_056.scale = (0.1, 0.1, 0.1)
ob_text_056.lineart.crease_threshold = 0.0
ob_text_057.parent = ob_pointer
ob_text_057.matrix_parent_inverse = Matrix(((1.0, -0.0, -0.0, -0.0), (-0.0, 1.0, 0.0, 0.2), (-0.0, -0.0, 1.0, -0.0), (-0.0, 0.0, -0.0, 1.0)))
ob_text_057.location = (-0.15, 0.75, 0.1)
ob_text_057.scale = (0.1, 0.1, 0.1)
ob_text_057.lineart.crease_threshold = 0.0
ob_text_058.parent = ob_pointer
ob_text_058.matrix_parent_inverse = Matrix(((1.0, -0.0, -0.0, -0.0), (-0.0, 1.0, 0.0, 0.2), (-0.0, -0.0, 1.0, -0.0), (-0.0, 0.0, -0.0, 1.0)))
ob_text_058.location = (-0.15, 0.85, 0.1)
ob_text_058.scale = (0.1, 0.1, 0.1)
ob_text_058.lineart.crease_threshold = 0.0
ob_text_059.parent = ob_pointer
ob_text_059.matrix_parent_inverse = Matrix(((1.0, -0.0, -0.0, -0.0), (-0.0, 1.0, 0.0, 0.2), (-0.0, -0.0, 1.0, -0.0), (-0.0, 0.0, -0.0, 1.0)))
ob_text_059.location = (-0.15, 0.95, 0.1)
ob_text_059.scale = (0.1, 0.1, 0.1)
ob_text_059.lineart.crease_threshold = 0.0
ob_text_060.parent = ob_pointer
ob_text_060.matrix_parent_inverse = Matrix(((1.0, -0.0, -0.0, -0.0), (-0.0, 1.0, 0.0, 0.2), (-0.0, -0.0, 1.0, -0.0), (-0.0, 0.0, -0.0, 1.0)))
ob_text_060.location = (-0.15, 1.05, 0.1)
ob_text_060.scale = (0.1, 0.1, 0.1)
ob_text_060.lineart.crease_threshold = 0.0
ob_text_061.parent = ob_pointer
ob_text_061.matrix_parent_inverse = Matrix(((1.0, -0.0, -0.0, -0.0), (-0.0, 1.0, 0.0, 0.2), (-0.0, -0.0, 1.0, -0.0), (-0.0, 0.0, -0.0, 1.0)))
ob_text_061.location = (-0.15, 1.15, 0.1)
ob_text_061.scale = (0.1, 0.1, 0.1)
ob_text_061.lineart.crease_threshold = 0.0
ob_text_062.parent = ob_pointer
ob_text_062.matrix_parent_inverse = Matrix(((1.0, -0.0, -0.0, -0.0), (-0.0, 1.0, 0.0, 0.2), (-0.0, -0.0, 1.0, -0.0), (-0.0, 0.0, -0.0, 1.0)))
ob_text_062.location = (-0.15, 0.05, 0.1)
ob_text_062.scale = (0.1, 0.1, 0.1)
ob_text_062.lineart.crease_threshold = 0.0
ob_se_roll.location = (0.0, -10.0, 0.0)
ob_se_roll.hide_select = True
ob_se_roll.lineart.crease_threshold = 0.0
ob_piano_roll.location = (0.0, 0.0, 0.0)
ob_piano_roll.hide_select = True
ob_piano_roll.lineart.crease_threshold = 0.0
ob_base_c.parent = ob_pointer
ob_base_c.matrix_parent_inverse = Matrix(((1.0, -0.0, -0.0, -0.0), (-0.0, 1.0, 0.0, 0.2), (-0.0, -0.0, 1.0, -0.0), (-0.0, 0.0, -0.0, 1.0)))
ob_base_c.location = (-0.15, 0.35, 0.1)
ob_base_c.scale = (0.1, 0.1, 0.1)
ob_base_c.lineart.crease_threshold = 0.0
ob_text_001.parent = ob_pointer
ob_text_001.matrix_parent_inverse = Matrix(((1.0, -0.0, -0.0, -0.0), (-0.0, 1.0, 0.0, 0.2), (-0.0, -0.0, 1.0, -0.0), (-0.0, 0.0, -0.0, 1.0)))
ob_text_001.location = (-0.15, 0.55, 0.1)
ob_text_001.scale = (0.1, 0.1, 0.1)
ob_text_001.lineart.crease_threshold = 0.0
ob_text_002.parent = ob_pointer
ob_text_002.matrix_parent_inverse = Matrix(((1.0, -0.0, -0.0, -0.0), (-0.0, 1.0, 0.0, 0.2), (-0.0, -0.0, 1.0, -0.0), (-0.0, 0.0, -0.0, 1.0)))
ob_text_002.location = (-0.15, 0.75, 0.1)
ob_text_002.scale = (0.1, 0.1, 0.1)
ob_text_002.lineart.crease_threshold = 0.0
ob_text_003.parent = ob_pointer
ob_text_003.matrix_parent_inverse = Matrix(((1.0, -0.0, -0.0, -0.0), (-0.0, 1.0, 0.0, 0.2), (-0.0, -0.0, 1.0, -0.0), (-0.0, 0.0, -0.0, 1.0)))
ob_text_003.location = (-0.15, 0.85, 0.1)
ob_text_003.scale = (0.1, 0.1, 0.1)
ob_text_003.lineart.crease_threshold = 0.0
ob_text_004.parent = ob_pointer
ob_text_004.matrix_parent_inverse = Matrix(((1.0, -0.0, -0.0, -0.0), (-0.0, 1.0, 0.0, 0.2), (-0.0, -0.0, 1.0, -0.0), (-0.0, 0.0, -0.0, 1.0)))
ob_text_004.location = (-0.15, 1.05, 0.1)
ob_text_004.scale = (0.1, 0.1, 0.1)
ob_text_004.lineart.crease_threshold = 0.0
ob_text_005.parent = ob_pointer
ob_text_005.matrix_parent_inverse = Matrix(((1.0, -0.0, -0.0, -0.0), (-0.0, 1.0, 0.0, 0.2), (-0.0, -0.0, 1.0, -0.0), (-0.0, 0.0, -0.0, 1.0)))
ob_text_005.location = (-0.15, 1.25, 0.1)
ob_text_005.scale = (0.1, 0.1, 0.1)
ob_text_005.lineart.crease_threshold = 0.0
ob_text_006.parent = ob_pointer
ob_text_006.matrix_parent_inverse = Matrix(((1.0, -0.0, -0.0, -0.0), (-0.0, 1.0, 0.0, 0.2), (-0.0, -0.0, 1.0, -0.0), (-0.0, 0.0, -0.0, 1.0)))
ob_text_006.location = (-0.15, 1.45, 0.1)
ob_text_006.scale = (0.1, 0.1, 0.1)
ob_text_006.lineart.crease_threshold = 0.0
ob_text_007.parent = ob_pointer
ob_text_007.matrix_parent_inverse = Matrix(((1.0, -0.0, -0.0, -0.0), (-0.0, 1.0, 0.0, 0.2), (-0.0, -0.0, 1.0, -0.0), (-0.0, 0.0, -0.0, 1.0)))
ob_text_007.location = (-0.15, 1.55, 0.1)
ob_text_007.scale = (0.1, 0.1, 0.1)
ob_text_007.lineart.crease_threshold = 0.0
ob_text_008.parent = ob_pointer
ob_text_008.matrix_parent_inverse = Matrix(((1.0, -0.0, -0.0, -0.0), (-0.0, 1.0, 0.0, 0.2), (-0.0, -0.0, 1.0, -0.0), (-0.0, 0.0, -0.0, 1.0)))
ob_text_008.location = (-0.15, 1.75, 0.1)
ob_text_008.scale = (0.1, 0.1, 0.1)
ob_text_008.lineart.crease_threshold = 0.0
ob_text_009.parent = ob_pointer
ob_text_009.matrix_parent_inverse = Matrix(((1.0, -0.0, -0.0, -0.0), (-0.0, 1.0, 0.0, 0.2), (-0.0, -0.0, 1.0, -0.0), (-0.0, 0.0, -0.0, 1.0)))
ob_text_009.location = (-0.15, 1.95, 0.1)
ob_text_009.scale = (0.1, 0.1, 0.1)
ob_text_009.lineart.crease_threshold = 0.0
ob_text_010.parent = ob_pointer
ob_text_010.matrix_parent_inverse = Matrix(((1.0, -0.0, -0.0, -0.0), (-0.0, 1.0, 0.0, 0.2), (-0.0, -0.0, 1.0, -0.0), (-0.0, 0.0, -0.0, 1.0)))
ob_text_010.location = (-0.15, 2.05, 0.1)
ob_text_010.scale = (0.1, 0.1, 0.1)
ob_text_010.lineart.crease_threshold = 0.0
ob_text_011.parent = ob_pointer
ob_text_011.matrix_parent_inverse = Matrix(((1.0, -0.0, -0.0, -0.0), (-0.0, 1.0, 0.0, 0.2), (-0.0, -0.0, 1.0, -0.0), (-0.0, 0.0, -0.0, 1.0)))
ob_text_011.location = (-0.15, 2.25, 0.1)
ob_text_011.scale = (0.1, 0.1, 0.1)
ob_text_011.lineart.crease_threshold = 0.0
ob_text_012.parent = ob_pointer
ob_text_012.matrix_parent_inverse = Matrix(((1.0, -0.0, -0.0, -0.0), (-0.0, 1.0, 0.0, 0.2), (-0.0, -0.0, 1.0, -0.0), (-0.0, 0.0, -0.0, 1.0)))
ob_text_012.location = (-0.15, 2.45, 0.1)
ob_text_012.scale = (0.1, 0.1, 0.1)
ob_text_012.lineart.crease_threshold = 0.0
ob_text_013.parent = ob_pointer
ob_text_013.matrix_parent_inverse = Matrix(((1.0, -0.0, -0.0, -0.0), (-0.0, 1.0, 0.0, 0.2), (-0.0, -0.0, 1.0, -0.0), (-0.0, 0.0, -0.0, 1.0)))
ob_text_013.location = (-0.15, 2.65, 0.1)
ob_text_013.scale = (0.1, 0.1, 0.1)
ob_text_013.lineart.crease_threshold = 0.0
ob_text_014.parent = ob_pointer
ob_text_014.matrix_parent_inverse = Matrix(((1.0, -0.0, -0.0, -0.0), (-0.0, 1.0, 0.0, 0.2), (-0.0, -0.0, 1.0, -0.0), (-0.0, 0.0, -0.0, 1.0)))
ob_text_014.location = (-0.15, 2.75, 0.1)
ob_text_014.scale = (0.1, 0.1, 0.1)
ob_text_014.lineart.crease_threshold = 0.0
ob_text_015.parent = ob_pointer
ob_text_015.matrix_parent_inverse = Matrix(((1.0, -0.0, -0.0, -0.0), (-0.0, 1.0, 0.0, 0.2), (-0.0, -0.0, 1.0, -0.0), (-0.0, 0.0, -0.0, 1.0)))
ob_text_015.location = (-0.15, 2.95, 0.1)
ob_text_015.scale = (0.1, 0.1, 0.1)
ob_text_015.lineart.crease_threshold = 0.0
ob_text_016.parent = ob_pointer
ob_text_016.matrix_parent_inverse = Matrix(((1.0, -0.0, -0.0, -0.0), (-0.0, 1.0, 0.0, 0.2), (-0.0, -0.0, 1.0, -0.0), (-0.0, 0.0, -0.0, 1.0)))
ob_text_016.location = (-0.15, 3.15, 0.1)
ob_text_016.scale = (0.1, 0.1, 0.1)
ob_text_016.lineart.crease_threshold = 0.0
ob_text_017.parent = ob_pointer
ob_text_017.matrix_parent_inverse = Matrix(((1.0, -0.0, -0.0, -0.0), (-0.0, 1.0, 0.0, 0.2), (-0.0, -0.0, 1.0, -0.0), (-0.0, 0.0, -0.0, 1.0)))
ob_text_017.location = (-0.15, 3.25, 0.1)
ob_text_017.scale = (0.1, 0.1, 0.1)
ob_text_017.lineart.crease_threshold = 0.0
ob_text_018.parent = ob_pointer
ob_text_018.matrix_parent_inverse = Matrix(((1.0, -0.0, -0.0, -0.0), (-0.0, 1.0, 0.0, 0.2), (-0.0, -0.0, 1.0, -0.0), (-0.0, 0.0, -0.0, 1.0)))
ob_text_018.location = (-0.15, 3.45, 0.1)
ob_text_018.scale = (0.1, 0.1, 0.1)
ob_text_018.lineart.crease_threshold = 0.0
ob_text_019.parent = ob_pointer
ob_text_019.matrix_parent_inverse = Matrix(((1.0, -0.0, -0.0, -0.0), (-0.0, 1.0, 0.0, 0.2), (-0.0, -0.0, 1.0, -0.0), (-0.0, 0.0, -0.0, 1.0)))
ob_text_019.location = (-0.15, 3.65, 0.1)
ob_text_019.scale = (0.1, 0.1, 0.1)
ob_text_019.lineart.crease_threshold = 0.0
ob_text_020.parent = ob_pointer
ob_text_020.matrix_parent_inverse = Matrix(((1.0, -0.0, -0.0, -0.0), (-0.0, 1.0, 0.0, 0.2), (-0.0, -0.0, 1.0, -0.0), (-0.0, 0.0, -0.0, 1.0)))
ob_text_020.location = (-0.15, 3.85, 0.1)
ob_text_020.scale = (0.1, 0.1, 0.1)
ob_text_020.lineart.crease_threshold = 0.0
ob_text_021.parent = ob_pointer
ob_text_021.matrix_parent_inverse = Matrix(((1.0, -0.0, -0.0, -0.0), (-0.0, 1.0, 0.0, 0.2), (-0.0, -0.0, 1.0, -0.0), (-0.0, 0.0, -0.0, 1.0)))
ob_text_021.location = (-0.15, 3.95, 0.1)
ob_text_021.scale = (0.1, 0.1, 0.1)
ob_text_021.lineart.crease_threshold = 0.0
ob_text_022.parent = ob_pointer
ob_text_022.matrix_parent_inverse = Matrix(((1.0, -0.0, -0.0, -0.0), (-0.0, 1.0, 0.0, 0.2), (-0.0, -0.0, 1.0, -0.0), (-0.0, 0.0, -0.0, 1.0)))
ob_text_022.location = (-0.15, 4.15, 0.1)
ob_text_022.scale = (0.1, 0.1, 0.1)
ob_text_022.lineart.crease_threshold = 0.0
ob_text_023.parent = ob_pointer
ob_text_023.matrix_parent_inverse = Matrix(((1.0, -0.0, -0.0, -0.0), (-0.0, 1.0, 0.0, 0.2), (-0.0, -0.0, 1.0, -0.0), (-0.0, 0.0, -0.0, 1.0)))
ob_text_023.location = (-0.15, 4.35, 0.1)
ob_text_023.scale = (0.1, 0.1, 0.1)
ob_text_023.lineart.crease_threshold = 0.0
ob_text_024.parent = ob_pointer
ob_text_024.matrix_parent_inverse = Matrix(((1.0, -0.0, -0.0, -0.0), (-0.0, 1.0, 0.0, 0.2), (-0.0, -0.0, 1.0, -0.0), (-0.0, 0.0, -0.0, 1.0)))
ob_text_024.location = (-0.15, 4.45, 0.1)
ob_text_024.scale = (0.1, 0.1, 0.1)
ob_text_024.lineart.crease_threshold = 0.0
ob_text_025.parent = ob_pointer
ob_text_025.matrix_parent_inverse = Matrix(((1.0, -0.0, -0.0, -0.0), (-0.0, 1.0, 0.0, 0.2), (-0.0, -0.0, 1.0, -0.0), (-0.0, 0.0, -0.0, 1.0)))
ob_text_025.location = (-0.15, 4.65, 0.1)
ob_text_025.scale = (0.1, 0.1, 0.1)
ob_text_025.lineart.crease_threshold = 0.0
ob_text_026.parent = ob_pointer
ob_text_026.matrix_parent_inverse = Matrix(((1.0, -0.0, -0.0, -0.0), (-0.0, 1.0, 0.0, 0.2), (-0.0, -0.0, 1.0, -0.0), (-0.0, 0.0, -0.0, 1.0)))
ob_text_026.location = (-0.15, 4.85, 0.1)
ob_text_026.scale = (0.1, 0.1, 0.1)
ob_text_026.lineart.crease_threshold = 0.0
ob_text_027.parent = ob_pointer
ob_text_027.matrix_parent_inverse = Matrix(((1.0, -0.0, -0.0, -0.0), (-0.0, 1.0, 0.0, 0.2), (-0.0, -0.0, 1.0, -0.0), (-0.0, 0.0, -0.0, 1.0)))
ob_text_027.location = (-0.15, 5.05, 0.1)
ob_text_027.scale = (0.1, 0.1, 0.1)
ob_text_027.lineart.crease_threshold = 0.0
ob_text_028.parent = ob_pointer
ob_text_028.matrix_parent_inverse = Matrix(((1.0, -0.0, -0.0, -0.0), (-0.0, 1.0, 0.0, 0.2), (-0.0, -0.0, 1.0, -0.0), (-0.0, 0.0, -0.0, 1.0)))
ob_text_028.location = (-0.15, 5.15, 0.1)
ob_text_028.scale = (0.1, 0.1, 0.1)
ob_text_028.lineart.crease_threshold = 0.0
ob_text_000.parent = ob_pointer
ob_text_000.matrix_parent_inverse = Matrix(((1.0, -0.0, -0.0, -0.0), (-0.0, 1.0, 0.0, 0.2), (-0.0, -0.0, 1.0, -0.0), (-0.0, 0.0, -0.0, 1.0)))
ob_text_000.location = (-0.15, 0.05, 0.1)
ob_text_000.scale = (0.1, 0.1, 0.1)
ob_text_000.lineart.crease_threshold = 0.0
ob_text_029.parent = ob_pointer
ob_text_029.matrix_parent_inverse = Matrix(((1.0, -0.0, -0.0, -0.0), (-0.0, 1.0, 0.0, 0.2), (-0.0, -0.0, 1.0, -0.0), (-0.0, 0.0, -0.0, 1.0)))
ob_text_029.location = (-0.15, 0.25, 0.1)
ob_text_029.scale = (0.1, 0.1, 0.1)
ob_text_029.lineart.crease_threshold = 0.0
ob_text_030.parent = ob_pointer
ob_text_030.matrix_parent_inverse = Matrix(((1.0, -0.0, -0.0, -0.0), (-0.0, 1.0, 0.0, 0.2), (-0.0, -0.0, 1.0, -0.0), (-0.0, 0.0, -0.0, 1.0)))
ob_text_030.location = (-0.15, 5.35, 0.1)
ob_text_030.scale = (0.1, 0.1, 0.1)
ob_text_030.lineart.crease_threshold = 0.0
ob_text_033.parent = ob_pointer
ob_text_033.matrix_parent_inverse = Matrix(((1.0, -0.0, -0.0, -0.0), (-0.0, 1.0, 0.0, 0.2), (-0.0, -0.0, 1.0, -0.0), (-0.0, 0.0, -0.0, 1.0)))
ob_text_033.location = (-0.15, 5.55, 0.1)
ob_text_033.scale = (0.1, 0.1, 0.1)
ob_text_033.lineart.crease_threshold = 0.0
ob_text_034.parent = ob_pointer
ob_text_034.matrix_parent_inverse = Matrix(((1.0, -0.0, -0.0, -0.0), (-0.0, 1.0, 0.0, 0.2), (-0.0, -0.0, 1.0, -0.0), (-0.0, 0.0, -0.0, 1.0)))
ob_text_034.location = (-0.15, 5.65, 0.1)
ob_text_034.scale = (0.1, 0.1, 0.1)
ob_text_034.lineart.crease_threshold = 0.0
ob_text_036.parent = ob_pointer
ob_text_036.matrix_parent_inverse = Matrix(((1.0, -0.0, -0.0, -0.0), (-0.0, 1.0, 0.0, 0.2), (-0.0, -0.0, 1.0, -0.0), (-0.0, 0.0, -0.0, 1.0)))
ob_text_036.location = (-0.15, 5.85, 0.1)
ob_text_036.scale = (0.1, 0.1, 0.1)
ob_text_036.lineart.crease_threshold = 0.0
ob_text_037.parent = ob_pointer
ob_text_037.matrix_parent_inverse = Matrix(((1.0, -0.0, -0.0, -0.0), (-0.0, 1.0, 0.0, 0.2), (-0.0, -0.0, 1.0, -0.0), (-0.0, 0.0, -0.0, 1.0)))
ob_text_037.location = (-0.15, 6.05, 0.1)
ob_text_037.scale = (0.1, 0.1, 0.1)
ob_text_037.lineart.crease_threshold = 0.0
ob_text_038.parent = ob_pointer
ob_text_038.matrix_parent_inverse = Matrix(((1.0, -0.0, -0.0, -0.0), (-0.0, 1.0, 0.0, 0.2), (-0.0, -0.0, 1.0, -0.0), (-0.0, 0.0, -0.0, 1.0)))
ob_text_038.location = (-0.15, 6.25, 0.1)
ob_text_038.scale = (0.1, 0.1, 0.1)
ob_text_038.lineart.crease_threshold = 0.0
ob_text_039.parent = ob_pointer
ob_text_039.matrix_parent_inverse = Matrix(((1.0, -0.0, -0.0, -0.0), (-0.0, 1.0, 0.0, 0.2), (-0.0, -0.0, 1.0, -0.0), (-0.0, 0.0, -0.0, 1.0)))
ob_text_039.location = (-0.15, 6.35, 0.1)
ob_text_039.scale = (0.1, 0.1, 0.1)
ob_text_039.lineart.crease_threshold = 0.0
ob_text_041.parent = ob_pointer
ob_text_041.matrix_parent_inverse = Matrix(((1.0, -0.0, -0.0, -0.0), (-0.0, 1.0, 0.0, 0.2), (-0.0, -0.0, 1.0, -0.0), (-0.0, 0.0, -0.0, 1.0)))
ob_text_041.location = (-0.15, 6.55, 0.1)
ob_text_041.scale = (0.1, 0.1, 0.1)
ob_text_041.lineart.crease_threshold = 0.0
ob_text_042.parent = ob_pointer
ob_text_042.matrix_parent_inverse = Matrix(((1.0, -0.0, -0.0, -0.0), (-0.0, 1.0, 0.0, 0.2), (-0.0, -0.0, 1.0, -0.0), (-0.0, 0.0, -0.0, 1.0)))
ob_text_042.location = (-0.15, 6.75, 0.1)
ob_text_042.scale = (0.1, 0.1, 0.1)
ob_text_042.lineart.crease_threshold = 0.0
ob_text_043.parent = ob_pointer
ob_text_043.matrix_parent_inverse = Matrix(((1.0, -0.0, -0.0, -0.0), (-0.0, 1.0, 0.0, 0.2), (-0.0, -0.0, 1.0, -0.0), (-0.0, 0.0, -0.0, 1.0)))
ob_text_043.location = (-0.15, 6.85, 0.1)
ob_text_043.scale = (0.1, 0.1, 0.1)
ob_text_043.lineart.crease_threshold = 0.0
ob_text_044.parent = ob_pointer
ob_text_044.matrix_parent_inverse = Matrix(((1.0, -0.0, -0.0, -0.0), (-0.0, 1.0, 0.0, 0.2), (-0.0, -0.0, 1.0, -0.0), (-0.0, 0.0, -0.0, 1.0)))
ob_text_044.location = (-0.15, 7.05, 0.1)
ob_text_044.scale = (0.1, 0.1, 0.1)
ob_text_044.lineart.crease_threshold = 0.0
ob_text_046.parent = ob_pointer
ob_text_046.matrix_parent_inverse = Matrix(((1.0, -0.0, -0.0, -0.0), (-0.0, 1.0, 0.0, 0.2), (-0.0, -0.0, 1.0, -0.0), (-0.0, 0.0, -0.0, 1.0)))
ob_text_046.location = (-0.15, 7.25, 0.1)
ob_text_046.scale = (0.1, 0.1, 0.1)
ob_text_046.lineart.crease_threshold = 0.0
ob_text_047.parent = ob_pointer
ob_text_047.matrix_parent_inverse = Matrix(((1.0, -0.0, -0.0, -0.0), (-0.0, 1.0, 0.0, 0.2), (-0.0, -0.0, 1.0, -0.0), (-0.0, 0.0, -0.0, 1.0)))
ob_text_047.location = (-0.15, 7.45, 0.1)
ob_text_047.scale = (0.1, 0.1, 0.1)
ob_text_047.lineart.crease_threshold = 0.0
ob_text_048.parent = ob_pointer
ob_text_048.matrix_parent_inverse = Matrix(((1.0, -0.0, -0.0, -0.0), (-0.0, 1.0, 0.0, 0.2), (-0.0, -0.0, 1.0, -0.0), (-0.0, 0.0, -0.0, 1.0)))
ob_text_048.location = (-0.15, 7.55, 0.1)
ob_text_048.scale = (0.1, 0.1, 0.1)
ob_text_048.lineart.crease_threshold = 0.0
ob_text_049.parent = ob_pointer
ob_text_049.matrix_parent_inverse = Matrix(((1.0, -0.0, -0.0, -0.0), (-0.0, 1.0, 0.0, 0.2), (-0.0, -0.0, 1.0, -0.0), (-0.0, 0.0, -0.0, 1.0)))
ob_text_049.location = (-0.15, 7.75, 0.1)
ob_text_049.scale = (0.1, 0.1, 0.1)
ob_text_049.lineart.crease_threshold = 0.0
ob_text_050.parent = ob_pointer
ob_text_050.matrix_parent_inverse = Matrix(((1.0, -0.0, -0.0, -0.0), (-0.0, 1.0, 0.0, 0.2), (-0.0, -0.0, 1.0, -0.0), (-0.0, 0.0, -0.0, 1.0)))
ob_text_050.location = (-0.15, 7.95, 0.1)
ob_text_050.scale = (0.1, 0.1, 0.1)
ob_text_050.lineart.crease_threshold = 0.0
ob_text_051.parent = ob_pointer
ob_text_051.matrix_parent_inverse = Matrix(((1.0, -0.0, -0.0, -0.0), (-0.0, 1.0, 0.0, 0.2), (-0.0, -0.0, 1.0, -0.0), (-0.0, 0.0, -0.0, 1.0)))
ob_text_051.location = (-0.15, 8.05, 0.1)
ob_text_051.scale = (0.1, 0.1, 0.1)
ob_text_051.lineart.crease_threshold = 0.0
ob_text_052.parent = ob_pointer
ob_text_052.matrix_parent_inverse = Matrix(((1.0, -0.0, -0.0, -0.0), (-0.0, 1.0, 0.0, 0.2), (-0.0, -0.0, 1.0, -0.0), (-0.0, 0.0, -0.0, 1.0)))
ob_text_052.location = (-0.15, 8.25, 0.1)
ob_text_052.scale = (0.1, 0.1, 0.1)
ob_text_052.lineart.crease_threshold = 0.0
ob_text_053.parent = ob_pointer
ob_text_053.matrix_parent_inverse = Matrix(((1.0, -0.0, -0.0, -0.0), (-0.0, 1.0, 0.0, 0.2), (-0.0, -0.0, 1.0, -0.0), (-0.0, 0.0, -0.0, 1.0)))
ob_text_053.location = (-0.15, 8.45, 0.1)
ob_text_053.scale = (0.1, 0.1, 0.1)
ob_text_053.lineart.crease_threshold = 0.0
ob_text_054.parent = ob_pointer
ob_text_054.matrix_parent_inverse = Matrix(((1.0, -0.0, -0.0, -0.0), (-0.0, 1.0, 0.0, 0.2), (-0.0, -0.0, 1.0, -0.0), (-0.0, 0.0, -0.0, 1.0)))
ob_text_054.location = (-0.15, 8.65, 0.1)
ob_text_054.scale = (0.1, 0.1, 0.1)
ob_text_054.lineart.crease_threshold = 0.0
ob_text_055.parent = ob_pointer
ob_text_055.matrix_parent_inverse = Matrix(((1.0, -0.0, -0.0, -0.0), (-0.0, 1.0, 0.0, 0.2), (-0.0, -0.0, 1.0, -0.0), (-0.0, 0.0, -0.0, 1.0)))
ob_text_055.location = (-0.15, 8.75, 0.1)
ob_text_055.scale = (0.1, 0.1, 0.1)
ob_text_055.lineart.crease_threshold = 0.0

# ---- collection membership
col_common.objects.link(ob_pointer)
col_common.objects.link(ob_bars)
col_common.objects.link(ob_counter_1)
col_common.objects.link(ob_daw_cam)
col_notes___blocks.objects.link(ob_note_16)
col_notes___blocks.objects.link(ob_block)
col_notes___blocks.objects.link(ob_note_8)
col_notes___blocks.objects.link(ob_note_4)
col_notes___blocks.objects.link(ob_note_2)
col_notes___blocks.objects.link(ob_note_1)
col_notes___blocks.objects.link(ob_note_3)
col_notes___blocks.objects.link(ob_note_12)
col_notes___blocks.objects.link(ob_note_6)
col_notes___blocks.objects.link(ob_drum_1)
col_notes___blocks.objects.link(ob_control_c)
col_notes___blocks.objects.link(ob_control_t)
col_automation_editor.objects.link(ob_automation_roll)
col_automation_editor.objects.link(ob_text_064)
col_automation_editor.objects.link(ob_text_066)
col_automation_editor.objects.link(ob_text_068)
col_automation_editor.objects.link(ob_text_070)
col_automation_editor.objects.link(ob_text_072)
col_automation_editor.objects.link(ob_t_1_vol)
col_automation_editor.objects.link(ob_text_073)
col_automation_editor.objects.link(ob_pitch_t1)
col_automation_editor.objects.link(ob_text_075)
col_automation_editor.objects.link(ob_text_077)
col_automation_editor.objects.link(ob_text_079)
col_automation_editor.objects.link(ob_text_081)
col_automation_editor.objects.link(ob_text_083)
col_automation_editor.objects.link(ob_text_084)
col_drum_editor.objects.link(ob_drum_roll)
col_drum_editor.objects.link(ob_text_031)
col_drum_editor.objects.link(ob_text_032)
col_drum_editor.objects.link(ob_text_035)
col_drum_editor.objects.link(ob_text_040)
col_drum_editor.objects.link(ob_text_045)
col_drum_editor.objects.link(ob_text_056)
col_drum_editor.objects.link(ob_text_057)
col_drum_editor.objects.link(ob_text_058)
col_drum_editor.objects.link(ob_text_059)
col_drum_editor.objects.link(ob_text_060)
col_drum_editor.objects.link(ob_text_061)
col_drum_editor.objects.link(ob_text_062)
col_song_editor.objects.link(ob_se_roll)
col_track_editor.objects.link(ob_piano_roll)
col_track_editor.objects.link(ob_base_c)
col_track_editor.objects.link(ob_text_001)
col_track_editor.objects.link(ob_text_002)
col_track_editor.objects.link(ob_text_003)
col_track_editor.objects.link(ob_text_004)
col_track_editor.objects.link(ob_text_005)
col_track_editor.objects.link(ob_text_006)
col_track_editor.objects.link(ob_text_007)
col_track_editor.objects.link(ob_text_008)
col_track_editor.objects.link(ob_text_009)
col_track_editor.objects.link(ob_text_010)
col_track_editor.objects.link(ob_text_011)
col_track_editor.objects.link(ob_text_012)
col_track_editor.objects.link(ob_text_013)
col_track_editor.objects.link(ob_text_014)
col_track_editor.objects.link(ob_text_015)
col_track_editor.objects.link(ob_text_016)
col_track_editor.objects.link(ob_text_017)
col_track_editor.objects.link(ob_text_018)
col_track_editor.objects.link(ob_text_019)
col_track_editor.objects.link(ob_text_020)
col_track_editor.objects.link(ob_text_021)
col_track_editor.objects.link(ob_text_022)
col_track_editor.objects.link(ob_text_023)
col_track_editor.objects.link(ob_text_024)
col_track_editor.objects.link(ob_text_025)
col_track_editor.objects.link(ob_text_026)
col_track_editor.objects.link(ob_text_027)
col_track_editor.objects.link(ob_text_028)
col_track_editor.objects.link(ob_text_000)
col_track_editor.objects.link(ob_text_029)
col_track_editor.objects.link(ob_text_030)
col_track_editor.objects.link(ob_text_033)
col_track_editor.objects.link(ob_text_034)
col_track_editor.objects.link(ob_text_036)
col_track_editor.objects.link(ob_text_037)
col_track_editor.objects.link(ob_text_038)
col_track_editor.objects.link(ob_text_039)
col_track_editor.objects.link(ob_text_041)
col_track_editor.objects.link(ob_text_042)
col_track_editor.objects.link(ob_text_043)
col_track_editor.objects.link(ob_text_044)
col_track_editor.objects.link(ob_text_046)
col_track_editor.objects.link(ob_text_047)
col_track_editor.objects.link(ob_text_048)
col_track_editor.objects.link(ob_text_049)
col_track_editor.objects.link(ob_text_050)
col_track_editor.objects.link(ob_text_051)
col_track_editor.objects.link(ob_text_052)
col_track_editor.objects.link(ob_text_053)
col_track_editor.objects.link(ob_text_054)
col_track_editor.objects.link(ob_text_055)

# ---- scene / render settings (as saved in the file)
scene.camera = ob_daw_cam
scene.frame_start = 1; scene.frame_end = 176; scene.frame_set(0)
scene.render.engine = 'BLENDER_EEVEE_NEXT'
scene.render.resolution_x = 2500
scene.render.resolution_y = 1100
scene.render.fps = 960
scene.render.fps_base = 100.0
scene.cycles.use_denoising = False
scene.cycles.samples = 128
scene.cycles.sampling_pattern = 'TABULATED_SOBOL'
scene.cycles.use_adaptive_sampling = False
scene.cycles.use_light_tree = False
scene.view_settings.view_transform = 'Filmic'
bpy.context.view_layer.update()

# ---- added for rendering (the .blend has no usable light): sun
light_auto_sun = bpy.data.lights.new('AutoSun', 'SUN')
light_auto_sun.energy = 3.0
light_auto_sun.angle = 0.0523599
ob_auto_sun = bpy.data.objects.new('AutoSun', light_auto_sun)
scene.collection.objects.link(ob_auto_sun)
ob_auto_sun.rotation_euler = (0.872665, 0.174533, 0.523599)
bpy.context.view_layer.update()
